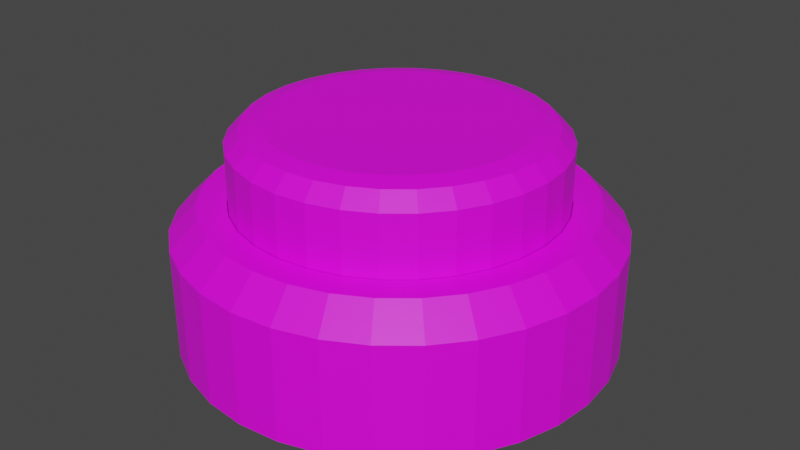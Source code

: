 # Source: Button.blend  (saved by Blender 3.0.42; exported with 4.5.12 LTS)
import bpy
from mathutils import Matrix  # noqa: F401  (used for matrix-valued properties, if any)

bpy.ops.wm.read_factory_settings(use_empty=True)
scene = bpy.context.scene
scene.name = 'Scene'

# ---- collections
col_collection = bpy.data.collections.new('Collection'); scene.collection.children.link(col_collection)

# ---- images (referenced by path relative to the original .blend; pixels are not part of the script)
import os
ASSET_DIR = os.environ.get("B2B_ASSET_DIR", "")  # directory of the original .blend (textures are referenced by path, not embedded)
HERE = os.path.dirname(os.path.abspath(__file__))  # packed textures are extracted next to this script under _unpacked/

def load_image(name, relpath, width, height, colorspace="sRGB"):
    """Load a texture the original file referenced (path relative to the .blend, or extracted next to this script)."""
    p = next((c for c in (os.path.join(HERE, relpath), os.path.join(ASSET_DIR, relpath)) if relpath and os.path.exists(c)), "")
    if p:
        img = bpy.data.images.load(p, check_existing=True)
        img.name = name
    else:  # same state as the original file: an image datablock whose file is absent (Cycles renders it pink)
        img = bpy.data.images.new(name, width, height)
        img.source = "FILE"
        img.filepath = "//" + (relpath or name)
    img.colorspace_settings.name = colorspace
    return img
img_resurrect_palette_png = load_image('resurrect-palette.png', 'resurrect-palette.png', 1024, 1024, 'sRGB')

# ---- materials (node trees are filled in below, after node groups)
mat_material_001 = bpy.data.materials.new('Material.001')
mat_material_001.use_transparent_shadow = False

# ---- material node trees
mat_material_001.use_nodes = True; mat_material_001.node_tree.nodes.clear()
_N = mat_material_001.node_tree.nodes; _L = mat_material_001.node_tree.links
n0 = _N.new('ShaderNodeBsdfPrincipled'); n0.name = 'Principled BSDF'; n0.location = (10, 300)
n0.distribution = 'GGX'
n0.subsurface_method = 'RANDOM_WALK_SKIN'
n0.inputs[3].default_value = 1.45
n0.inputs[27].default_value = (0.0, 0.0, 0.0, 1.0)
n0.inputs[28].default_value = 1.0
n1 = _N.new('ShaderNodeOutputMaterial'); n1.name = 'Material Output'; n1.location = (300, 300)
n2 = _N.new('ShaderNodeTexImage'); n2.name = 'Image Texture'; n2.location = (-326, 178)
n2.image = img_resurrect_palette_png
n2.interpolation = 'Closest'
_L.new(n0.outputs[0], n1.inputs[0])
_L.new(n2.outputs[0], n0.inputs[0])
n1.is_active_output = True

# ---- world
world_world = bpy.data.worlds.new('World'); scene.world = world_world
world_world.use_nodes = True; world_world.node_tree.nodes.clear()
_N = world_world.node_tree.nodes; _L = world_world.node_tree.links
n0 = _N.new('ShaderNodeOutputWorld'); n0.name = 'World Output'; n0.location = (300, 300)
n1 = _N.new('ShaderNodeBackground'); n1.name = 'Background'; n1.location = (10, 300)
n1.inputs[0].default_value = (0.05088, 0.05088, 0.05088, 1.0)
_L.new(n1.outputs[0], n0.inputs[0])
n0.is_active_output = True
world_world.color = (0.05088, 0.05088, 0.05088)
world_world.use_sun_shadow = False
world_world.sun_shadow_jitter_overblur = 0.0

# ---- meshes
me_base = bpy.data.meshes.new('Base')
me_base.from_pydata([(-1.711e-08, 0.421, -0.06052), (0.08214, 0.4129, -0.06052), (0.1611, 0.389, -0.06052), (0.2339, 0.3501, -0.06052), (0.2977, 0.2977, -0.06052), (0.3501, 0.2339, -0.06052), (0.389, 0.1611, -0.06052), (0.4129, 0.08214, -0.06052), (0.421, -2.696e-08, -0.06052), (0.4129, -0.08214, -0.06052), (0.389, -0.1611, -0.06052), (0.3501, -0.2339, -0.06052), (0.2977, -0.2977, -0.06052), (0.2339, -0.3501, -0.06052), (0.1611, -0.389, -0.06052), (0.08214, -0.4129, -0.06052), (-4.575e-08, -0.421, -0.06052), (-0.08214, -0.4129, -0.06052), (-0.1611, -0.389, -0.06052), (-0.2339, -0.3501, -0.06052), (-0.2977, -0.2977, -0.06052), (-0.3501, -0.2339, -0.06052), (-0.389, -0.1611, -0.06052), (-0.4129, -0.08214, -0.06052), (-0.421, -1.504e-09, -0.06052), (-0.4129, 0.08214, -0.06052), (-0.389, 0.1611, -0.06052), (-0.3501, 0.2339, -0.06052), (-0.2977, 0.2977, -0.06052), (-0.2339, 0.3501, -0.06052), (-0.1611, 0.389, -0.06052), (-0.08214, 0.4129, -0.06052), (-3.233e-08, 0.3725, 0.2615), (-6.767e-09, 0.5, 0.1996), (0.07266, 0.3653, 0.2615), (0.09755, 0.4904, 0.1996), (0.1425, 0.3441, 0.2615), (0.1913, 0.4619, 0.1996), (0.2069, 0.3097, 0.2615), (0.2778, 0.4157, 0.1996), (0.2634, 0.2634, 0.2615), (0.3536, 0.3536, 0.1996), (0.3097, 0.2069, 0.2615), (0.4157, 0.2778, 0.1996), (0.3441, 0.1425, 0.2615), (0.4619, 0.1913, 0.1996), (0.3653, 0.07266, 0.2615), (0.4904, 0.09755, 0.1996), (0.3725, -2.466e-08, 0.2615), (0.5, -2.932e-08, 0.1996), (0.3653, -0.07266, 0.2615), (0.4904, -0.09755, 0.1996), (0.3441, -0.1425, 0.2615), (0.4619, -0.1913, 0.1996), (0.3097, -0.2069, 0.2615), (0.4157, -0.2778, 0.1996), (0.2634, -0.2634, 0.2615), (0.3536, -0.3536, 0.1996), (0.2069, -0.3097, 0.2615), (0.2778, -0.4157, 0.1996), (0.1425, -0.3441, 0.2615), (0.1913, -0.4619, 0.1996), (0.07266, -0.3653, 0.2615), (0.09755, -0.4904, 0.1996), (-2.771e-08, -0.3725, 0.2615), (-5.048e-08, -0.5, 0.1996), (-0.07266, -0.3653, 0.2615), (-0.09755, -0.4904, 0.1996), (-0.1425, -0.3441, 0.2615), (-0.1913, -0.4619, 0.1996), (-0.2069, -0.3097, 0.2615), (-0.2778, -0.4157, 0.1996), (-0.2634, -0.2634, 0.2615), (-0.3536, -0.3536, 0.1996), (-0.3097, -0.2069, 0.2615), (-0.4157, -0.2778, 0.1996), (-0.3441, -0.1425, 0.2615), (-0.4619, -0.1913, 0.1996), (-0.3653, -0.07266, 0.2615), (-0.4904, -0.09755, 0.1996), (-0.3725, -2.13e-09, 0.2615), (-0.5, -1.504e-09, 0.1996), (-0.3653, 0.07266, 0.2615), (-0.4904, 0.09755, 0.1996), (-0.3441, 0.1425, 0.2615), (-0.4619, 0.1913, 0.1996), (-0.3097, 0.2069, 0.2615), (-0.4157, 0.2778, 0.1996), (-0.2634, 0.2634, 0.2615), (-0.3536, 0.3536, 0.1996), (-0.2069, 0.3097, 0.2615), (-0.2778, 0.4157, 0.1996), (-0.1425, 0.3441, 0.2615), (-0.1913, 0.4619, 0.1996), (-0.07266, 0.3653, 0.2615), (-0.09755, 0.4904, 0.1996), (-2.328e-08, 0.4378, 0.2615), (0.0854, 0.4294, 0.2615), (0.1675, 0.4044, 0.2615), (0.2432, 0.364, 0.2615), (0.3095, 0.3095, 0.2615), (0.364, 0.2432, 0.2615), (0.4044, 0.1675, 0.2615), (0.4294, 0.0854, 0.2615), (0.4378, -2.515e-08, 0.2615), (0.4294, -0.0854, 0.2615), (0.4044, -0.1675, 0.2615), (0.364, -0.2432, 0.2615), (0.3095, -0.3095, 0.2615), (0.2432, -0.364, 0.2615), (0.1675, -0.4044, 0.2615), (0.0854, -0.4294, 0.2615), (-4.238e-08, -0.4378, 0.2615), (-0.0854, -0.4294, 0.2615), (-0.1675, -0.4044, 0.2615), (-0.2432, -0.364, 0.2615), (-0.3095, -0.3095, 0.2615), (-0.364, -0.2432, 0.2615), (-0.4044, -0.1675, 0.2615), (-0.4294, -0.0854, 0.2615), (-0.4378, -1.397e-09, 0.2615), (-0.4294, 0.0854, 0.2615), (-0.4044, 0.1675, 0.2615), (-0.364, 0.2432, 0.2615), (-0.3095, 0.3095, 0.2615), (-0.2432, 0.364, 0.2615), (-0.1675, 0.4044, 0.2615), (-0.0854, 0.4294, 0.2615), (-2.328e-08, 0.4378, 0.2615), (0.0854, 0.4294, 0.2615), (0.1675, 0.4044, 0.2615), (0.2432, 0.364, 0.2615), (0.3095, 0.3095, 0.2615), (0.364, 0.2432, 0.2615), (0.4044, 0.1675, 0.2615), (0.4294, 0.0854, 0.2615), (0.4378, -2.515e-08, 0.2615), (0.4294, -0.0854, 0.2615), (0.4044, -0.1675, 0.2615), (0.364, -0.2432, 0.2615), (0.3095, -0.3095, 0.2615), (0.2432, -0.364, 0.2615), (0.1675, -0.4044, 0.2615), (0.0854, -0.4294, 0.2615), (-4.238e-08, -0.4378, 0.2615), (-0.0854, -0.4294, 0.2615), (-0.1675, -0.4044, 0.2615), (-0.2432, -0.364, 0.2615), (-0.3095, -0.3095, 0.2615), (-0.364, -0.2432, 0.2615), (-0.4044, -0.1675, 0.2615), (-0.4294, -0.0854, 0.2615), (-0.4378, -1.397e-09, 0.2615), (-0.4294, 0.0854, 0.2615), (-0.4044, 0.1675, 0.2615), (-0.364, 0.2432, 0.2615), (-0.3095, 0.3095, 0.2615), (-0.2432, 0.364, 0.2615), (-0.1675, 0.4044, 0.2615), (-0.0854, 0.4294, 0.2615), (-2.328e-08, 0.4378, 0.2615), (0.0854, 0.4294, 0.2615), (0.1675, 0.4044, 0.2615), (0.2432, 0.364, 0.2615), (0.3095, 0.3095, 0.2615), (0.364, 0.2432, 0.2615), (0.4044, 0.1675, 0.2615), (0.4294, 0.0854, 0.2615), (0.4378, -2.515e-08, 0.2615), (0.4294, -0.0854, 0.2615), (0.4044, -0.1675, 0.2615), (0.364, -0.2432, 0.2615), (0.3095, -0.3095, 0.2615), (0.2432, -0.364, 0.2615), (0.1675, -0.4044, 0.2615), (0.0854, -0.4294, 0.2615), (-4.238e-08, -0.4378, 0.2615), (-0.0854, -0.4294, 0.2615), (-0.1675, -0.4044, 0.2615), (-0.2432, -0.364, 0.2615), (-0.3095, -0.3095, 0.2615), (-0.364, -0.2432, 0.2615), (-0.4044, -0.1675, 0.2615), (-0.4294, -0.0854, 0.2615), (-0.4378, -1.397e-09, 0.2615), (-0.4294, 0.0854, 0.2615), (-0.4044, 0.1675, 0.2615), (-0.364, 0.2432, 0.2615), (-0.3095, 0.3095, 0.2615), (-0.2432, 0.364, 0.2615), (-0.1675, 0.4044, 0.2615), (-0.0854, 0.4294, 0.2615), (-2.328e-08, 0.4378, 0.2615), (0.0854, 0.4294, 0.2615), (0.1675, 0.4044, 0.2615), (0.2432, 0.364, 0.2615), (0.3095, 0.3095, 0.2615), (0.364, 0.2432, 0.2615), (0.4044, 0.1675, 0.2615), (0.4294, 0.0854, 0.2615), (0.4378, -2.515e-08, 0.2615), (0.4294, -0.0854, 0.2615), (0.4044, -0.1675, 0.2615), (0.364, -0.2432, 0.2615), (0.3095, -0.3095, 0.2615), (0.2432, -0.364, 0.2615), (0.1675, -0.4044, 0.2615), (0.0854, -0.4294, 0.2615), (-4.238e-08, -0.4378, 0.2615), (-0.0854, -0.4294, 0.2615), (-0.1675, -0.4044, 0.2615), (-0.2432, -0.364, 0.2615), (-0.3095, -0.3095, 0.2615), (-0.364, -0.2432, 0.2615), (-0.4044, -0.1675, 0.2615), (-0.4294, -0.0854, 0.2615), (-0.4378, -1.397e-09, 0.2615), (-0.4294, 0.0854, 0.2615), (-0.4044, 0.1675, 0.2615), (-0.364, 0.2432, 0.2615), (-0.3095, 0.3095, 0.2615), (-0.2432, 0.364, 0.2615), (-0.1675, 0.4044, 0.2615), (-0.0854, 0.4294, 0.2615), (-2.328e-08, 0.4378, 0.2615), (0.0854, 0.4294, 0.2615), (0.1675, 0.4044, 0.2615), (0.2432, 0.364, 0.2615), (0.3095, 0.3095, 0.2615), (0.364, 0.2432, 0.2615), (0.4044, 0.1675, 0.2615), (0.4294, 0.0854, 0.2615), (0.4378, -2.515e-08, 0.2615), (0.4294, -0.0854, 0.2615), (0.4044, -0.1675, 0.2615), (0.364, -0.2432, 0.2615), (0.3095, -0.3095, 0.2615), (0.2432, -0.364, 0.2615), (0.1675, -0.4044, 0.2615), (0.0854, -0.4294, 0.2615), (-4.238e-08, -0.4378, 0.2615), (-0.0854, -0.4294, 0.2615), (-0.1675, -0.4044, 0.2615), (-0.2432, -0.364, 0.2615), (-0.3095, -0.3095, 0.2615), (-0.364, -0.2432, 0.2615), (-0.4044, -0.1675, 0.2615), (-0.4294, -0.0854, 0.2615), (-0.4378, -1.397e-09, 0.2615), (-0.4294, 0.0854, 0.2615), (-0.4044, 0.1675, 0.2615), (-0.364, 0.2432, 0.2615), (-0.3095, 0.3095, 0.2615), (-0.2432, 0.364, 0.2615), (-0.1675, 0.4044, 0.2615), (-0.0854, 0.4294, 0.2615), (-4.985e-08, 0.3725, -0.06598), (0.07266, 0.3653, -0.06598), (0.1425, 0.3441, -0.06598), (0.2069, 0.3097, -0.06598), (0.2634, 0.2634, -0.06598), (0.3097, 0.2069, -0.06598), (0.3441, 0.1425, -0.06598), (0.3653, 0.07266, -0.06598), (0.3725, -2.466e-08, -0.06598), (0.3653, -0.07266, -0.06598), (0.3441, -0.1425, -0.06598), (0.3097, -0.2069, -0.06598), (0.2634, -0.2634, -0.06598), (0.2069, -0.3097, -0.06598), (0.1425, -0.3441, -0.06598), (0.07266, -0.3653, -0.06598), (-4.522e-08, -0.3725, -0.06598), (-0.07266, -0.3653, -0.06598), (-0.1425, -0.3441, -0.06598), (-0.2069, -0.3097, -0.06598), (-0.2634, -0.2634, -0.06598), (-0.3097, -0.2069, -0.06598), (-0.3441, -0.1425, -0.06598), (-0.3653, -0.07266, -0.06598), (-0.3725, -2.13e-09, -0.06598), (-0.3653, 0.07266, -0.06598), (-0.3441, 0.1425, -0.06598), (-0.3097, 0.2069, -0.06598), (-0.2634, 0.2634, -0.06598), (-0.2069, 0.3097, -0.06598), (-0.1425, 0.3441, -0.06598), (-0.07266, 0.3653, -0.06598), (-4.984e-08, 0.3725, -0.06343), (0.07266, 0.3653, -0.06343), (0.1425, 0.3441, -0.06343), (0.2069, 0.3097, -0.06343), (0.2634, 0.2634, -0.06343), (0.3097, 0.2069, -0.06343), (0.3441, 0.1425, -0.06343), (0.3653, 0.07266, -0.06343), (0.3725, -2.466e-08, -0.06343), (0.3653, -0.07266, -0.06343), (0.3441, -0.1425, -0.06343), (0.3097, -0.2069, -0.06343), (0.2634, -0.2634, -0.06343), (0.2069, -0.3097, -0.06343), (0.1425, -0.3441, -0.06343), (0.07266, -0.3653, -0.06343), (-4.522e-08, -0.3725, -0.06343), (-0.07266, -0.3653, -0.06343), (-0.1425, -0.3441, -0.06343), (-0.2069, -0.3097, -0.06343), (-0.2634, -0.2634, -0.06343), (-0.3097, -0.2069, -0.06343), (-0.3441, -0.1425, -0.06343), (-0.3653, -0.07266, -0.06343), (-0.3725, -2.13e-09, -0.06343), (-0.3653, 0.07266, -0.06343), (-0.3441, 0.1425, -0.06343), (-0.3097, 0.2069, -0.06343), (-0.2634, 0.2634, -0.06343), (-0.2069, 0.3097, -0.06343), (-0.1425, 0.3441, -0.06343), (-0.07266, 0.3653, -0.06343), (-6.767e-09, 0.5, -0.06052), (0.09755, 0.4904, -0.06052), (0.1913, 0.4619, -0.06052), (0.2778, 0.4157, -0.06052), (0.3536, 0.3536, -0.06052), (0.4157, 0.2778, -0.06052), (0.4619, 0.1913, -0.06052), (0.4904, 0.09755, -0.06052), (0.5, -2.932e-08, -0.06052), (0.4904, -0.09755, -0.06052), (0.4619, -0.1913, -0.06052), (0.4157, -0.2778, -0.06052), (0.3536, -0.3536, -0.06052), (0.2778, -0.4157, -0.06052), (0.1913, -0.4619, -0.06052), (0.09755, -0.4904, -0.06052), (-5.048e-08, -0.5, -0.06052), (-0.09755, -0.4904, -0.06052), (-0.1913, -0.4619, -0.06052), (-0.2778, -0.4157, -0.06052), (-0.3536, -0.3536, -0.06052), (-0.4157, -0.2778, -0.06052), (-0.4619, -0.1913, -0.06052), (-0.4904, -0.09755, -0.06052), (-0.5, -1.504e-09, -0.06052), (-0.4904, 0.09755, -0.06052), (-0.4619, 0.1913, -0.06052), (-0.4157, 0.2778, -0.06052), (-0.3536, 0.3536, -0.06052), (-0.2778, 0.4157, -0.06052), (-0.1913, 0.4619, -0.06052), (-0.09755, 0.4904, -0.06052), (0.4157, 0.2778, -0.06052), (0.4619, 0.1913, -0.06052), (0.3501, 0.2339, -0.06052), (0.389, 0.1611, -0.06052), (0.286, 0.2358, -0.06598), (0.286, 0.2358, -0.06343), (-0.3095, -0.3095, 0.2615), (-0.364, -0.2432, 0.2615), (0.3536, -0.3536, -0.06052), (0.2778, -0.4157, -0.06052), (0.2778, -0.4157, 0.1996), (0.3536, -0.3536, 0.1996), (-1.987e-08, 0.421, 0.2513), (0.08214, 0.4129, 0.2513), (0.1611, 0.389, 0.2513), (0.2339, 0.3501, 0.2513), (0.2977, 0.2977, 0.2513), (0.3501, 0.2339, 0.2513), (0.389, 0.1611, 0.2513), (0.4129, 0.08214, 0.2513), (0.421, -2.696e-08, 0.2513), (0.4129, -0.08214, 0.2513), (0.389, -0.1611, 0.2513), (0.3501, -0.2339, 0.2513), (0.2977, -0.2977, 0.2513), (0.2339, -0.3501, 0.2513), (0.1611, -0.389, 0.2513), (0.08214, -0.4129, 0.2513), (-4.85e-08, -0.421, 0.2513), (-0.08214, -0.4129, 0.2513), (-0.1611, -0.389, 0.2513), (-0.2339, -0.3501, 0.2513), (-0.2977, -0.2977, 0.2513), (-0.3501, -0.2339, 0.2513), (-0.389, -0.1611, 0.2513), (-0.4129, -0.08214, 0.2513), (-0.421, -1.504e-09, 0.2513), (-0.4129, 0.08214, 0.2513), (-0.389, 0.1611, 0.2513), (-0.3501, 0.2339, 0.2513), (-0.2977, 0.2977, 0.2513), (-0.2339, 0.3501, 0.2513), (-0.1611, 0.389, 0.2513), (-0.08214, 0.4129, 0.2513), (8.704e-08, 0.4847, -0.06243), (8.704e-08, 0.4847, 0.02937), (0.09455, 0.4753, -0.06243), (0.09455, 0.4753, 0.02937), (0.1855, 0.4478, -0.06243), (0.1855, 0.4478, 0.02937), (0.2693, 0.403, -0.06243), (0.2693, 0.403, 0.02937), (0.3427, 0.3427, -0.06243), (0.3427, 0.3427, 0.02937), (0.403, 0.2693, -0.06243), (0.403, 0.2693, 0.02937), (0.4478, 0.1855, -0.06243), (0.4478, 0.1855, 0.02937), (0.4753, 0.09455, -0.06243), (0.4753, 0.09455, 0.02937), (0.4847, -8.629e-08, -0.06243), (0.4847, -8.629e-08, 0.02937), (0.4753, -0.09455, -0.06243), (0.4753, -0.09455, 0.02937), (0.4478, -0.1855, -0.06243), (0.4478, -0.1855, 0.02937), (0.403, -0.2693, -0.06243), (0.403, -0.2693, 0.02937), (0.3427, -0.3427, -0.06243), (0.3427, -0.3427, 0.02937), (0.2693, -0.403, -0.06243), (0.2693, -0.403, 0.02937), (0.1855, -0.4478, -0.06243), (0.1855, -0.4478, 0.02937), (0.09455, -0.4753, -0.06243), (0.09455, -0.4753, 0.02937), (4.467e-08, -0.4847, -0.06243), (4.467e-08, -0.4847, 0.02937), (-0.09455, -0.4753, -0.06243), (-0.09455, -0.4753, 0.02937), (-0.1855, -0.4478, -0.06243), (-0.1855, -0.4478, 0.02937), (-0.2693, -0.403, -0.06243), (-0.2693, -0.403, 0.02937), (-0.3427, -0.3427, -0.06243), (-0.3427, -0.3427, 0.02937), (-0.403, -0.2693, -0.06243), (-0.403, -0.2693, 0.02937), (-0.4478, -0.1855, -0.06243), (-0.4478, -0.1855, 0.02937), (-0.4753, -0.09455, -0.06243), (-0.4753, -0.09455, 0.02937), (-0.4847, -5.933e-08, -0.06243), (-0.4847, -5.933e-08, 0.02937), (-0.4753, 0.09455, -0.06243), (-0.4753, 0.09455, 0.02937), (-0.4478, 0.1855, -0.06243), (-0.4478, 0.1855, 0.02937), (-0.403, 0.2693, -0.06243), (-0.403, 0.2693, 0.02937), (-0.3427, 0.3427, -0.06243), (-0.3427, 0.3427, 0.02937), (-0.2693, 0.403, -0.06243), (-0.2693, 0.403, 0.02937), (-0.1855, 0.4478, -0.06243), (-0.1855, 0.4478, 0.02937), (-0.09455, 0.4753, -0.06243), (-0.09455, 0.4753, 0.02937)], [], [(351, 95, 33, 320), (322, 37, 39, 323), (323, 39, 41, 324), (324, 41, 43, 352), (352, 43, 45, 353), (353, 45, 47, 327), (327, 47, 49, 328), (328, 49, 51, 329), (329, 51, 53, 330), (330, 53, 55, 331), (331, 55, 57, 332), (332, 57, 363, 360), (333, 59, 61, 334), (334, 61, 63, 335), (335, 63, 65, 336), (336, 65, 67, 337), (337, 67, 69, 338), (338, 69, 71, 339), (339, 71, 73, 340), (340, 73, 75, 341), (341, 75, 77, 342), (342, 77, 79, 343), (343, 79, 81, 344), (344, 81, 83, 345), (345, 83, 85, 346), (346, 85, 87, 347), (347, 87, 89, 348), (348, 89, 91, 349), (349, 91, 93, 350), (350, 93, 95, 351), (320, 33, 35, 321), (321, 35, 37, 322), (7, 8, 372, 371), (35, 33, 96, 97), (37, 35, 97, 98), (39, 37, 98, 99), (41, 39, 99, 100), (43, 41, 100, 101), (45, 43, 101, 102), (47, 45, 102, 103), (49, 47, 103, 104), (51, 49, 104, 105), (53, 51, 105, 106), (55, 53, 106, 107), (57, 55, 107, 108), (59, 57, 108, 109), (61, 59, 109, 110), (63, 61, 110, 111), (65, 63, 111, 112), (67, 65, 112, 113), (69, 67, 113, 114), (71, 69, 114, 115), (73, 71, 115, 116), (75, 73, 116, 117), (77, 75, 117, 118), (79, 77, 118, 119), (81, 79, 119, 120), (83, 81, 120, 121), (85, 83, 121, 122), (87, 85, 122, 123), (89, 87, 123, 124), (91, 89, 124, 125), (93, 91, 125, 126), (95, 93, 126, 127), (33, 95, 127, 96), (128, 129, 97, 96), (129, 130, 98, 97), (130, 131, 99, 98), (131, 132, 100, 99), (132, 133, 101, 100), (133, 134, 102, 101), (134, 135, 103, 102), (135, 136, 104, 103), (136, 137, 105, 104), (137, 138, 106, 105), (138, 139, 107, 106), (139, 140, 108, 107), (140, 141, 109, 108), (141, 142, 110, 109), (142, 143, 111, 110), (143, 144, 112, 111), (144, 145, 113, 112), (145, 146, 114, 113), (146, 147, 115, 114), (147, 148, 116, 115), (148, 149, 117, 116), (149, 150, 118, 117), (150, 151, 119, 118), (151, 152, 120, 119), (152, 153, 121, 120), (153, 154, 122, 121), (154, 155, 123, 122), (155, 156, 124, 123), (156, 157, 125, 124), (157, 158, 126, 125), (158, 159, 127, 126), (159, 128, 96, 127), (160, 161, 129, 128), (161, 162, 130, 129), (162, 163, 131, 130), (163, 164, 132, 131), (164, 165, 133, 132), (165, 166, 134, 133), (166, 167, 135, 134), (167, 168, 136, 135), (168, 169, 137, 136), (169, 170, 138, 137), (170, 171, 139, 138), (171, 172, 140, 139), (172, 173, 141, 140), (173, 174, 142, 141), (174, 175, 143, 142), (175, 176, 144, 143), (176, 177, 145, 144), (177, 178, 146, 145), (178, 179, 147, 146), (179, 180, 148, 147), (180, 181, 149, 148), (181, 182, 150, 149), (182, 183, 151, 150), (183, 184, 152, 151), (184, 185, 153, 152), (185, 186, 154, 153), (186, 187, 155, 154), (187, 188, 156, 155), (188, 189, 157, 156), (189, 190, 158, 157), (190, 191, 159, 158), (191, 160, 128, 159), (192, 193, 161, 160), (193, 194, 162, 161), (194, 195, 163, 162), (195, 196, 164, 163), (196, 197, 165, 164), (197, 198, 166, 165), (198, 199, 167, 166), (199, 200, 168, 167), (200, 201, 169, 168), (201, 202, 170, 169), (202, 203, 171, 170), (203, 204, 172, 171), (204, 205, 173, 172), (205, 206, 174, 173), (206, 207, 175, 174), (207, 208, 176, 175), (208, 209, 177, 176), (209, 210, 178, 177), (210, 211, 179, 178), (211, 212, 180, 179), (212, 213, 181, 180), (213, 214, 182, 181), (214, 215, 183, 182), (215, 216, 184, 183), (216, 217, 185, 184), (217, 218, 186, 185), (218, 219, 187, 186), (219, 220, 188, 187), (220, 221, 189, 188), (221, 222, 190, 189), (222, 223, 191, 190), (223, 192, 160, 191), (224, 225, 193, 192), (225, 226, 194, 193), (226, 227, 195, 194), (227, 228, 196, 195), (228, 229, 197, 196), (229, 230, 198, 197), (230, 231, 199, 198), (231, 232, 200, 199), (232, 233, 201, 200), (233, 234, 202, 201), (234, 235, 203, 202), (235, 236, 204, 203), (236, 237, 205, 204), (237, 238, 206, 205), (238, 239, 207, 206), (239, 240, 208, 207), (240, 241, 209, 208), (241, 242, 210, 209), (242, 243, 211, 210), (243, 244, 212, 211), (244, 245, 213, 212), (245, 246, 214, 213), (246, 247, 215, 214), (247, 248, 216, 215), (248, 249, 217, 216), (249, 250, 218, 217), (250, 251, 219, 218), (251, 252, 220, 219), (252, 253, 221, 220), (253, 254, 222, 221), (254, 255, 223, 222), (255, 224, 192, 223), (32, 34, 225, 224), (34, 36, 226, 225), (36, 38, 227, 226), (38, 40, 228, 227), (40, 42, 229, 228), (42, 44, 230, 229), (44, 46, 231, 230), (46, 48, 232, 231), (48, 50, 233, 232), (50, 52, 234, 233), (52, 54, 235, 234), (54, 56, 236, 235), (56, 58, 237, 236), (58, 60, 238, 237), (60, 62, 239, 238), (62, 64, 240, 239), (64, 66, 241, 240), (66, 68, 242, 241), (68, 70, 243, 242), (70, 72, 244, 243), (72, 74, 245, 244), (74, 76, 246, 245), (76, 78, 247, 246), (78, 80, 248, 247), (80, 82, 249, 248), (82, 84, 250, 249), (84, 86, 251, 250), (86, 88, 252, 251), (88, 90, 253, 252), (90, 92, 254, 253), (92, 94, 255, 254), (94, 32, 224, 255), (260, 259, 291, 292), (287, 286, 318, 319), (274, 273, 305, 306), (356, 260, 292, 357), (256, 287, 319, 288), (275, 274, 306, 307), (262, 261, 293, 294), (276, 275, 307, 308), (263, 262, 294, 295), (277, 276, 308, 309), (264, 263, 295, 296), (278, 277, 309, 310), (265, 264, 296, 297), (279, 278, 310, 311), (266, 265, 297, 298), (280, 279, 311, 312), (267, 266, 298, 299), (281, 280, 312, 313), (268, 267, 299, 300), (282, 281, 313, 314), (269, 268, 300, 301), (283, 282, 314, 315), (270, 269, 301, 302), (257, 256, 288, 289), (284, 283, 315, 316), (271, 270, 302, 303), (258, 257, 289, 290), (285, 284, 316, 317), (272, 271, 303, 304), (259, 258, 290, 291), (286, 285, 317, 318), (273, 272, 304, 305), (1, 0, 320, 321), (2, 1, 321, 322), (3, 2, 322, 323), (4, 3, 323, 324), (354, 4, 324, 352), (6, 5, 325, 326), (7, 355, 353, 327), (8, 7, 327, 328), (9, 8, 328, 329), (10, 9, 329, 330), (11, 10, 330, 331), (12, 11, 331, 332), (13, 12, 332, 333), (14, 13, 333, 334), (15, 14, 334, 335), (16, 15, 335, 336), (17, 16, 336, 337), (18, 17, 337, 338), (19, 18, 338, 339), (20, 19, 339, 340), (21, 20, 340, 341), (22, 21, 341, 342), (23, 22, 342, 343), (24, 23, 343, 344), (25, 24, 344, 345), (26, 25, 345, 346), (27, 26, 346, 347), (28, 27, 347, 348), (29, 28, 348, 349), (30, 29, 349, 350), (31, 30, 350, 351), (0, 31, 351, 320), (326, 325, 352, 353), (5, 6, 355, 354), (325, 5, 354, 352), (6, 326, 353, 355), (261, 356, 357, 293), (244, 245, 359, 358), (360, 363, 362, 361), (333, 332, 360, 361), (59, 333, 361, 362), (57, 59, 362, 363), (21, 22, 386, 385), (8, 9, 373, 372), (22, 23, 387, 386), (9, 10, 374, 373), (23, 24, 388, 387), (10, 11, 375, 374), (24, 25, 389, 388), (11, 12, 376, 375), (25, 26, 390, 389), (12, 13, 377, 376), (26, 27, 391, 390), (13, 14, 378, 377), (0, 1, 365, 364), (27, 28, 392, 391), (14, 15, 379, 378), (1, 2, 366, 365), (28, 29, 393, 392), (15, 16, 380, 379), (2, 3, 367, 366), (29, 30, 394, 393), (16, 17, 381, 380), (3, 4, 368, 367), (30, 31, 395, 394), (17, 18, 382, 381), (4, 354, 369, 368), (31, 0, 364, 395), (18, 19, 383, 382), (354, 355, 370, 369), (19, 20, 384, 383), (355, 7, 371, 370), (20, 21, 385, 384), (396, 397, 399, 398), (398, 399, 401, 400), (400, 401, 403, 402), (402, 403, 405, 404), (404, 405, 407, 406), (406, 407, 409, 408), (408, 409, 411, 410), (410, 411, 413, 412), (412, 413, 415, 414), (414, 415, 417, 416), (416, 417, 419, 418), (418, 419, 421, 420), (420, 421, 423, 422), (422, 423, 425, 424), (424, 425, 427, 426), (426, 427, 429, 428), (428, 429, 431, 430), (430, 431, 433, 432), (432, 433, 435, 434), (434, 435, 437, 436), (436, 437, 439, 438), (438, 439, 441, 440), (440, 441, 443, 442), (442, 443, 445, 444), (444, 445, 447, 446), (446, 447, 449, 448), (448, 449, 451, 450), (450, 451, 453, 452), (452, 453, 455, 454), (454, 455, 457, 456), (399, 397, 459, 457, 455, 453, 451, 449, 447, 445, 443, 441, 439, 437, 435, 433, 431, 429, 427, 425, 423, 421, 419, 417, 415, 413, 411, 409, 407, 405, 403, 401), (456, 457, 459, 458), (458, 459, 397, 396), (396, 398, 400, 402, 404, 406, 408, 410, 412, 414, 416, 418, 420, 422, 424, 426, 428, 430, 432, 434, 436, 438, 440, 442, 444, 446, 448, 450, 452, 454, 456, 458)])
_uv = me_base.uv_layers.new(name='UVMap')
_uv.uv.foreach_set('vector', [0.02734, 0.9366, 0.02734, 0.9366, 0.02734, 0.9366, 0.02734, 0.9366, 0.02734, 0.9366, 0.02734, 0.9366, 0.02734, 0.9366, 0.02734, 0.9366, 0.02734, 0.9366, 0.02734, 0.9366, 0.02734, 0.9366, 0.02734, 0.9366, 0.02734, 0.9366, 0.02734, 0.9366, 0.02734, 0.9366, 0.02734, 0.9366, 0.02734, 0.9366, 0.02734, 0.9366, 0.02734, 0.9366, 0.02734, 0.9366, 0.02734, 0.9366, 0.02734, 0.9366, 0.02734, 0.9366, 0.02734, 0.9366, 0.02734, 0.9366, 0.02734, 0.9366, 0.02734, 0.9366, 0.02734, 0.9366, 0.02734, 0.9366, 0.02734, 0.9366, 0.02734, 0.9366, 0.02734, 0.9366, 0.02734, 0.9366, 0.02734, 0.9366, 0.02734, 0.9366, 0.02734, 0.9366, 0.02734, 0.9366, 0.02734, 0.9366, 0.02734, 0.9366, 0.02734, 0.9366, 0.02734, 0.9366, 0.02734, 0.9366, 0.02734, 0.9366, 0.02734, 0.9366, 0.02734, 0.9366, 0.02734, 0.9366, 0.02734, 0.9366, 0.02734, 0.9366, 0.02734, 0.9366, 0.02734, 0.9366, 0.02734, 0.9366, 0.02734, 0.9366, 0.02734, 0.9366, 0.02734, 0.9366, 0.02734, 0.9366, 0.02734, 0.9366, 0.02734, 0.9366, 0.02734, 0.9366, 0.02734, 0.9366, 0.02734, 0.9366, 0.02734, 0.9366, 0.02734, 0.9366, 0.02734, 0.9366, 0.02734, 0.9366, 0.02734, 0.9366, 0.02734, 0.9366, 0.02734, 0.9366, 0.02734, 0.9366, 0.02734, 0.9366, 0.02734, 0.9366, 0.02734, 0.9366, 0.02734, 0.9366, 0.02734, 0.9366, 0.02734, 0.9366, 0.02734, 0.9366, 0.02734, 0.9366, 0.02734, 0.9366, 0.02734, 0.9366, 0.02734, 0.9366, 0.02734, 0.9366, 0.02734, 0.9366, 0.02734, 0.9366, 0.02734, 0.9366, 0.02734, 0.9366, 0.02734, 0.9366, 0.02734, 0.9366, 0.02734, 0.9366, 0.02734, 0.9366, 0.02734, 0.9366, 0.02734, 0.9366, 0.02734, 0.9366, 0.02734, 0.9366, 0.02734, 0.9366, 0.02734, 0.9366, 0.02734, 0.9366, 0.02734, 0.9366, 0.02734, 0.9366, 0.02734, 0.9366, 0.02734, 0.9366, 0.02734, 0.9366, 0.02734, 0.9366, 0.02734, 0.9366, 0.02734, 0.9366, 0.02734, 0.9366, 0.02734, 0.9366, 0.02734, 0.9366, 0.02734, 0.9366, 0.02734, 0.9366, 0.02734, 0.9366, 0.02734, 0.9366, 0.02734, 0.9366, 0.02734, 0.9366, 0.02734, 0.9366, 0.02734, 0.9366, 0.02734, 0.9366, 0.02734, 0.9366, 0.02734, 0.9366, 0.02734, 0.9366, 0.02734, 0.9366, 0.02734, 0.9366, 0.02734, 0.9366, 0.02734, 0.9366, 0.02734, 0.9366, 0.02734, 0.9366, 0.02734, 0.9366, 0.02734, 0.9366, 0.02734, 0.9366, 0.02734, 0.9366, 0.02734, 0.9366, 0.02734, 0.9366, 0.02734, 0.9366, 0.02734, 0.9366, 0.02734, 0.9366, 0.02734, 0.9366, 0.02734, 0.9366, 0.02734, 0.9366, 0.02734, 0.9366, 0.02734, 0.9366, 0.02734, 0.9366, 0.02734, 0.9366, 0.02734, 0.9366, 0.02734, 0.9366, 0.02734, 0.9366, 0.02734, 0.9366, 0.02734, 0.9366, 0.02734, 0.9366, 0.02734, 0.9366, 0.02734, 0.9366, 0.02734, 0.9366, 0.02734, 0.9366, 0.02734, 0.9366, 0.02734, 0.9366, 0.02734, 0.9366, 0.02734, 0.9366, 0.02734, 0.9366, 0.02734, 0.9366, 0.02734, 0.9366, 0.02734, 0.9366, 0.02734, 0.9366, 0.02734, 0.9366, 0.02734, 0.9366, 0.02734, 0.9366, 0.02734, 0.9366, 0.02734, 0.9366, 0.02734, 0.9366, 0.02734, 0.9366, 0.02734, 0.9366, 0.02734, 0.9366, 0.02734, 0.9366, 0.02734, 0.9366, 0.02734, 0.9366, 0.02734, 0.9366, 0.02734, 0.9366, 0.02734, 0.9366, 0.02734, 0.9366, 0.02734, 0.9366, 0.02734, 0.9366, 0.02734, 0.9366, 0.02734, 0.9366, 0.02734, 0.9366, 0.02734, 0.9366, 0.02734, 0.9366, 0.02734, 0.9366, 0.02734, 0.9366, 0.02734, 0.9366, 0.02734, 0.9366, 0.02734, 0.9366, 0.02734, 0.9366, 0.02734, 0.9366, 0.02734, 0.9366, 0.02734, 0.9366, 0.02734, 0.9366, 0.02734, 0.9366, 0.02734, 0.9366, 0.02734, 0.9366, 0.02734, 0.9366, 0.02734, 0.9366, 0.02734, 0.9366, 0.02734, 0.9366, 0.02734, 0.9366, 0.02734, 0.9366, 0.02734, 0.9366, 0.02734, 0.9366, 0.02734, 0.9366, 0.02734, 0.9366, 0.02734, 0.9366, 0.02734, 0.9366, 0.02734, 0.9366, 0.02734, 0.9366, 0.02734, 0.9366, 0.02734, 0.9366, 0.02734, 0.9366, 0.02734, 0.9366, 0.02734, 0.9366, 0.02734, 0.9366, 0.02734, 0.9366, 0.02734, 0.9366, 0.02734, 0.9366, 0.02734, 0.9366, 0.02734, 0.9366, 0.02734, 0.9366, 0.02734, 0.9366, 0.02734, 0.9366, 0.02734, 0.9366, 0.02734, 0.9366, 0.02734, 0.9366, 0.02734, 0.9366, 0.02734, 0.9366, 0.02734, 0.9366, 0.02734, 0.9366, 0.02734, 0.9366, 0.02734, 0.9366, 0.02734, 0.9366, 0.02734, 0.9366, 0.02734, 0.9366, 0.02734, 0.9366, 0.02734, 0.9366, 0.02734, 0.9366, 0.02734, 0.9366, 0.02734, 0.9366, 0.02734, 0.9366, 0.02734, 0.9366, 0.02734, 0.9366, 0.02734, 0.9366, 0.02734, 0.9366, 0.02734, 0.9366, 0.02734, 0.9366, 0.02734, 0.9366, 0.02734, 0.9366, 0.02734, 0.9366, 0.02734, 0.9366, 0.02734, 0.9366, 0.02734, 0.9366, 0.02734, 0.9366, 0.02734, 0.9366, 0.02734, 0.9366, 0.02734, 0.9366, 0.02734, 0.9366, 0.02734, 0.9366, 0.02734, 0.9366, 0.02734, 0.9366, 0.02734, 0.9366, 0.02734, 0.9366, 0.02734, 0.9366, 0.02734, 0.9366, 0.02734, 0.9366, 0.02734, 0.9366, 0.02734, 0.9366, 0.02734, 0.9366, 0.02734, 0.9366, 0.02734, 0.9366, 0.02734, 0.9366, 0.02734, 0.9366, 0.02734, 0.9366, 0.02734, 0.9366, 0.02734, 0.9366, 0.02734, 0.9366, 0.02734, 0.9366, 0.02734, 0.9366, 0.02734, 0.9366, 0.02734, 0.9366, 0.02734, 0.9366, 0.02734, 0.9366, 0.02734, 0.9366, 0.02734, 0.9366, 0.02734, 0.9366, 0.02734, 0.9366, 0.02734, 0.9366, 0.02734, 0.9366, 0.02734, 0.9366, 0.02734, 0.9366, 0.02734, 0.9366, 0.02734, 0.9366, 0.02734, 0.9366, 0.02734, 0.9366, 0.02734, 0.9366, 0.02734, 0.9366, 0.02734, 0.9366, 0.02734, 0.9366, 0.02734, 0.9366, 0.02734, 0.9366, 0.02734, 0.9366, 0.02734, 0.9366, 0.02734, 0.9366, 0.02734, 0.9366, 0.02734, 0.9366, 0.02734, 0.9366, 0.02734, 0.9366, 0.02734, 0.9366, 0.02734, 0.9366, 0.02734, 0.9366, 0.02734, 0.9366, 0.02734, 0.9366, 0.02734, 0.9366, 0.02734, 0.9366, 0.02734, 0.9366, 0.02734, 0.9366, 0.02734, 0.9366, 0.02734, 0.9366, 0.02734, 0.9366, 0.02734, 0.9366, 0.02734, 0.9366, 0.02734, 0.9366, 0.02734, 0.9366, 0.02734, 0.9366, 0.02734, 0.9366, 0.02734, 0.9366, 0.02734, 0.9366, 0.02734, 0.9366, 0.02734, 0.9366, 0.02734, 0.9366, 0.02734, 0.9366, 0.02734, 0.9366, 0.02734, 0.9366, 0.02734, 0.9366, 0.02734, 0.9366, 0.02734, 0.9366, 0.02734, 0.9366, 0.02734, 0.9366, 0.02734, 0.9366, 0.02734, 0.9366, 0.02734, 0.9366, 0.02734, 0.9366, 0.02734, 0.9366, 0.02734, 0.9366, 0.02734, 0.9366, 0.02734, 0.9366, 0.02734, 0.9366, 0.02734, 0.9366, 0.02734, 0.9366, 0.02734, 0.9366, 0.02734, 0.9366, 0.02734, 0.9366, 0.02734, 0.9366, 0.02734, 0.9366, 0.02734, 0.9366, 0.02734, 0.9366, 0.02734, 0.9366, 0.02734, 0.9366, 0.02734, 0.9366, 0.02734, 0.9366, 0.02734, 0.9366, 0.02734, 0.9366, 0.02734, 0.9366, 0.02734, 0.9366, 0.02734, 0.9366, 0.02734, 0.9366, 0.02734, 0.9366, 0.02734, 0.9366, 0.02734, 0.9366, 0.02734, 0.9366, 0.02734, 0.9366, 0.02734, 0.9366, 0.02734, 0.9366, 0.02734, 0.9366, 0.02734, 0.9366, 0.02734, 0.9366, 0.02734, 0.9366, 0.02734, 0.9366, 0.02734, 0.9366, 0.02734, 0.9366, 0.02734, 0.9366, 0.02734, 0.9366, 0.02734, 0.9366, 0.02734, 0.9366, 0.02734, 0.9366, 0.02734, 0.9366, 0.02734, 0.9366, 0.02734, 0.9366, 0.02734, 0.9366, 0.02734, 0.9366, 0.02734, 0.9366, 0.02734, 0.9366, 0.02734, 0.9366, 0.02734, 0.9366, 0.02734, 0.9366, 0.02734, 0.9366, 0.02734, 0.9366, 0.02734, 0.9366, 0.02734, 0.9366, 0.02734, 0.9366, 0.02734, 0.9366, 0.02734, 0.9366, 0.02734, 0.9366, 0.02734, 0.9366, 0.02734, 0.9366, 0.02734, 0.9366, 0.02734, 0.9366, 0.02734, 0.9366, 0.02734, 0.9366, 0.02734, 0.9366, 0.02734, 0.9366, 0.02734, 0.9366, 0.02734, 0.9366, 0.02734, 0.9366, 0.02734, 0.9366, 0.02734, 0.9366, 0.02734, 0.9366, 0.02734, 0.9366, 0.02734, 0.9366, 0.02734, 0.9366, 0.02734, 0.9366, 0.02734, 0.9366, 0.02734, 0.9366, 0.02734, 0.9366, 0.02734, 0.9366, 0.02734, 0.9366, 0.02734, 0.9366, 0.02734, 0.9366, 0.02734, 0.9366, 0.02734, 0.9366, 0.02734, 0.9366, 0.02734, 0.9366, 0.02734, 0.9366, 0.02734, 0.9366, 0.02734, 0.9366, 0.02734, 0.9366, 0.02734, 0.9366, 0.02734, 0.9366, 0.02734, 0.9366, 0.02734, 0.9366, 0.02734, 0.9366, 0.02734, 0.9366, 0.02734, 0.9366, 0.02734, 0.9366, 0.02734, 0.9366, 0.02734, 0.9366, 0.02734, 0.9366, 0.02734, 0.9366, 0.02734, 0.9366, 0.02734, 0.9366, 0.02734, 0.9366, 0.02734, 0.9366, 0.02734, 0.9366, 0.02734, 0.9366, 0.02734, 0.9366, 0.02734, 0.9366, 0.02734, 0.9366, 0.02734, 0.9366, 0.02734, 0.9366, 0.02734, 0.9366, 0.02734, 0.9366, 0.02734, 0.9366, 0.02734, 0.9366, 0.02734, 0.9366, 0.02734, 0.9366, 0.02734, 0.9366, 0.02734, 0.9366, 0.02734, 0.9366, 0.02734, 0.9366, 0.02734, 0.9366, 0.02734, 0.9366, 0.02734, 0.9366, 0.02734, 0.9366, 0.02734, 0.9366, 0.02734, 0.9366, 0.02734, 0.9366, 0.02734, 0.9366, 0.02734, 0.9366, 0.02734, 0.9366, 0.02734, 0.9366, 0.02734, 0.9366, 0.02734, 0.9366, 0.02734, 0.9366, 0.02734, 0.9366, 0.02734, 0.9366, 0.02734, 0.9366, 0.02734, 0.9366, 0.02734, 0.9366, 0.02734, 0.9366, 0.02734, 0.9366, 0.02734, 0.9366, 0.02734, 0.9366, 0.02734, 0.9366, 0.02734, 0.9366, 0.02734, 0.9366, 0.02734, 0.9366, 0.02734, 0.9366, 0.02734, 0.9366, 0.02734, 0.9366, 0.02734, 0.9366, 0.02734, 0.9366, 0.02734, 0.9366, 0.02734, 0.9366, 0.02734, 0.9366, 0.02734, 0.9366, 0.02734, 0.9366, 0.02734, 0.9366, 0.02734, 0.9366, 0.02734, 0.9366, 0.02734, 0.9366, 0.02734, 0.9366, 0.02734, 0.9366, 0.02734, 0.9366, 0.02734, 0.9366, 0.02734, 0.9366, 0.02734, 0.9366, 0.02734, 0.9366, 0.02734, 0.9366, 0.02734, 0.9366, 0.02734, 0.9366, 0.02734, 0.9366, 0.02734, 0.9366, 0.02734, 0.9366, 0.02734, 0.9366, 0.02734, 0.9366, 0.02734, 0.9366, 0.02734, 0.9366, 0.02734, 0.9366, 0.02734, 0.9366, 0.02734, 0.9366, 0.02734, 0.9366, 0.02734, 0.9366, 0.02734, 0.9366, 0.02734, 0.9366, 0.02734, 0.9366, 0.02734, 0.9366, 0.02734, 0.9366, 0.02734, 0.9366, 0.02734, 0.9366, 0.02734, 0.9366, 0.02734, 0.9366, 0.02734, 0.9366, 0.02734, 0.9366, 0.02734, 0.9366, 0.02734, 0.9366, 0.02734, 0.9366, 0.02734, 0.9366, 0.02734, 0.9366, 0.02734, 0.9366, 0.02734, 0.9366, 0.02734, 0.9366, 0.02734, 0.9366, 0.02734, 0.9366, 0.02734, 0.9366, 0.02734, 0.9366, 0.02734, 0.9366, 0.02734, 0.9366, 0.02734, 0.9366, 0.02734, 0.9366, 0.02734, 0.9366, 0.02734, 0.9366, 0.02734, 0.9366, 0.02734, 0.9366, 0.02734, 0.9366, 0.02734, 0.9366, 0.02734, 0.9366, 0.02734, 0.9366, 0.02734, 0.9366, 0.02734, 0.9366, 0.02734, 0.9366, 0.02734, 0.9366, 0.02734, 0.9366, 0.02734, 0.9366, 0.02734, 0.9366, 0.02734, 0.9366, 0.02734, 0.9366, 0.02734, 0.9366, 0.02734, 0.9366, 0.02734, 0.9366, 0.02734, 0.9366, 0.02734, 0.9366, 0.02734, 0.9366, 0.02734, 0.9366, 0.02734, 0.9366, 0.02734, 0.9366, 0.02734, 0.9366, 0.02734, 0.9366, 0.02734, 0.9366, 0.02734, 0.9366, 0.02734, 0.9366, 0.02734, 0.9366, 0.02734, 0.9366, 0.02734, 0.9366, 0.02734, 0.9366, 0.02734, 0.9366, 0.02734, 0.9366, 0.02734, 0.9366, 0.02734, 0.9366, 0.02734, 0.9366, 0.02734, 0.9366, 0.02734, 0.9366, 0.02734, 0.9366, 0.02734, 0.9366, 0.02734, 0.9366, 0.02734, 0.9366, 0.02734, 0.9366, 0.02734, 0.9366, 0.02734, 0.9366, 0.02734, 0.9366, 0.02734, 0.9366, 0.02734, 0.9366, 0.02734, 0.9366, 0.02734, 0.9366, 0.02734, 0.9366, 0.02734, 0.9366, 0.02734, 0.9366, 0.02734, 0.9366, 0.02734, 0.9366, 0.02734, 0.9366, 0.02734, 0.9366, 0.02734, 0.9366, 0.02734, 0.9366, 0.02734, 0.9366, 0.02734, 0.9366, 0.02734, 0.9366, 0.02734, 0.9366, 0.02734, 0.9366, 0.02734, 0.9366, 0.02734, 0.9366, 0.02734, 0.9366, 0.02734, 0.9366, 0.02734, 0.9366, 0.02734, 0.9366, 0.02734, 0.9366, 0.02734, 0.9366, 0.02734, 0.9366, 0.02734, 0.9366, 0.02734, 0.9366, 0.02734, 0.9366, 0.02734, 0.9366, 0.02734, 0.9366, 0.02734, 0.9366, 0.02734, 0.9366, 0.02734, 0.9366, 0.02734, 0.9366, 0.02734, 0.9366, 0.02734, 0.9366, 0.02734, 0.9366, 0.02734, 0.9366, 0.02734, 0.9366, 0.02734, 0.9366, 0.02734, 0.9366, 0.02734, 0.9366, 0.02734, 0.9366, 0.02734, 0.9366, 0.02734, 0.9366, 0.02734, 0.9366, 0.02734, 0.9366, 0.02734, 0.9366, 0.02734, 0.9366, 0.02734, 0.9366, 0.02734, 0.9366, 0.02734, 0.9366, 0.02734, 0.9366, 0.02734, 0.9366, 0.02734, 0.9366, 0.02734, 0.9366, 0.02734, 0.9366, 0.02734, 0.9366, 0.02734, 0.9366, 0.02734, 0.9366, 0.02734, 0.9366, 0.02734, 0.9366, 0.02734, 0.9366, 0.02734, 0.9366, 0.02734, 0.9366, 0.02734, 0.9366, 0.02734, 0.9366, 0.02734, 0.9366, 0.02734, 0.9366, 0.02734, 0.9366, 0.02734, 0.9366, 0.02734, 0.9366, 0.02734, 0.9366, 0.02734, 0.9366, 0.02734, 0.9366, 0.02734, 0.9366, 0.02734, 0.9366, 0.02734, 0.9366, 0.02734, 0.9366, 0.02734, 0.9366, 0.02734, 0.9366, 0.02734, 0.9366, 0.02734, 0.9366, 0.02734, 0.9366, 0.02734, 0.9366, 0.02734, 0.9366, 0.02734, 0.9366, 0.02734, 0.9366, 0.02734, 0.9366, 0.02734, 0.9366, 0.02734, 0.9366, 0.02734, 0.9366, 0.02734, 0.9366, 0.02734, 0.9366, 0.02734, 0.9366, 0.02734, 0.9366, 0.02734, 0.9366, 0.02734, 0.9366, 0.02734, 0.9366, 0.02734, 0.9366, 0.02734, 0.9366, 0.02734, 0.9366, 0.02734, 0.9366, 0.02734, 0.9366, 0.02734, 0.9366, 0.02734, 0.9366, 0.02734, 0.9366, 0.02734, 0.9366, 0.02734, 0.9366, 0.02734, 0.9366, 0.02734, 0.9366, 0.02734, 0.9366, 0.02734, 0.9366, 0.02734, 0.9366, 0.02734, 0.9366, 0.02734, 0.9366, 0.02734, 0.9366, 0.02734, 0.9366, 0.02734, 0.9366, 0.02734, 0.9366, 0.02734, 0.9366, 0.02734, 0.9366, 0.02734, 0.9366, 0.02734, 0.9366, 0.02734, 0.9366, 0.02734, 0.9366, 0.02734, 0.9366, 0.02734, 0.9366, 0.02734, 0.9366, 0.02734, 0.9366, 0.02734, 0.9366, 0.02734, 0.9366, 0.02734, 0.9366, 0.02734, 0.9366, 0.02734, 0.9366, 0.02734, 0.9366, 0.02734, 0.9366, 0.02734, 0.9366, 0.02734, 0.9366, 0.02734, 0.9366, 0.02734, 0.9366, 0.02734, 0.9366, 0.02734, 0.9366, 0.02734, 0.9366, 0.02734, 0.9366, 0.02734, 0.9366, 0.02734, 0.9366, 0.02734, 0.9366, 0.02734, 0.9366, 0.02734, 0.9366, 0.02734, 0.9366, 0.02734, 0.9366, 0.02734, 0.9366, 0.02734, 0.9366, 0.02734, 0.9366, 0.02734, 0.9366, 0.02734, 0.9366, 0.02734, 0.9366, 0.02734, 0.9366, 0.02734, 0.9366, 0.02734, 0.9366, 0.02734, 0.9366, 0.02734, 0.9366, 0.02734, 0.9366, 0.02734, 0.9366, 0.02734, 0.9366, 0.02734, 0.9366, 0.02734, 0.9366, 0.02734, 0.9366, 0.02734, 0.9366, 0.02734, 0.9366, 0.02734, 0.9366, 0.02734, 0.9366, 0.02734, 0.9366, 0.02734, 0.9366, 0.02734, 0.9366, 0.02734, 0.9366, 0.02734, 0.9366, 0.02734, 0.9366, 0.02734, 0.9366, 0.02734, 0.9366, 0.02734, 0.9366, 0.02734, 0.9366, 0.02734, 0.9366, 0.02734, 0.9366, 0.02734, 0.9366, 0.02734, 0.9366, 0.02734, 0.9366, 0.02734, 0.9366, 0.02734, 0.9366, 0.02734, 0.9366, 0.02734, 0.9366, 0.02734, 0.9366, 0.02734, 0.9366, 0.02734, 0.9366, 0.02734, 0.9366, 0.02734, 0.9366, 0.02734, 0.9366, 0.02734, 0.9366, 0.02734, 0.9366, 0.02734, 0.9366, 0.02734, 0.9366, 0.02734, 0.9366, 0.02734, 0.9366, 0.02734, 0.9366, 0.02734, 0.9366, 0.02734, 0.9366, 0.02734, 0.9366, 0.02734, 0.9366, 0.02734, 0.9366, 0.02734, 0.9366, 0.02734, 0.9366, 0.02734, 0.9366, 0.02734, 0.9366, 0.02734, 0.9366, 0.02734, 0.9366, 0.02734, 0.9366, 0.02734, 0.9366, 0.02734, 0.9366, 0.02734, 0.9366, 0.02734, 0.9366, 0.02734, 0.9366, 0.02734, 0.9366, 0.02734, 0.9366, 0.02734, 0.9366, 0.02734, 0.9366, 0.02734, 0.9366, 0.02734, 0.9366, 0.02734, 0.9366, 0.02734, 0.9366, 0.02734, 0.9366, 0.02734, 0.9366, 0.02734, 0.9366, 0.02734, 0.9366, 0.02734, 0.9366, 0.02734, 0.9366, 0.02734, 0.9366, 0.02734, 0.9366, 0.02734, 0.9366, 0.02734, 0.9366, 0.02734, 0.9366, 0.02734, 0.9366, 0.02734, 0.9366, 0.02734, 0.9366, 0.02734, 0.9366, 0.02734, 0.9366, 0.02734, 0.9366, 0.02734, 0.9366, 0.02734, 0.9366, 0.02734, 0.9366, 0.02734, 0.9366, 0.02734, 0.9366, 0.02734, 0.9366, 0.02734, 0.9366, 0.02734, 0.9366, 0.02734, 0.9366, 0.02734, 0.9366, 0.02734, 0.9366, 0.02734, 0.9366, 0.02734, 0.9366, 0.02734, 0.9366, 0.02734, 0.9366, 0.02734, 0.9366, 0.02734, 0.9366, 0.02734, 0.9366, 0.02734, 0.9366, 0.02734, 0.9366, 0.02734, 0.9366, 0.02734, 0.9366, 0.02734, 0.9366, 0.02734, 0.9366, 0.02734, 0.9366, 0.02734, 0.9366, 0.02734, 0.9366, 0.02734, 0.9366, 0.02734, 0.9366, 0.02734, 0.9366, 0.02734, 0.9366, 0.02734, 0.9366, 0.02734, 0.9366, 0.02734, 0.9366, 0.02734, 0.9366, 0.02734, 0.9366, 0.02734, 0.9366, 0.02734, 0.9366, 0.02734, 0.9366, 0.02734, 0.9366, 0.02734, 0.9366, 0.02734, 0.9366, 0.02734, 0.9366, 0.02734, 0.9366, 0.02734, 0.9366, 0.02734, 0.9366, 0.02734, 0.9366, 0.02734, 0.9366, 0.02734, 0.9366, 0.02734, 0.9366, 0.02734, 0.9366, 0.02734, 0.9366, 0.02734, 0.9366, 0.02734, 0.9366, 0.02734, 0.9366, 0.02734, 0.9366, 0.02734, 0.9366, 0.02734, 0.9366, 0.02734, 0.9366, 0.02734, 0.9366, 0.02734, 0.9366, 0.02734, 0.9366, 0.02734, 0.9366, 0.02734, 0.9366, 0.02734, 0.9366, 0.02734, 0.9366, 0.02734, 0.9366, 0.02734, 0.9366, 0.02734, 0.9366, 0.02734, 0.9366, 0.02734, 0.9366, 0.02734, 0.9366, 0.02734, 0.9366, 0.02734, 0.9366, 0.02734, 0.9366, 0.02734, 0.9366, 0.02734, 0.9366, 0.02734, 0.9366, 0.02734, 0.9366, 0.02734, 0.9366, 0.02734, 0.9366, 0.02734, 0.9366, 0.02734, 0.9366, 0.02734, 0.9366, 0.02734, 0.9366, 0.02734, 0.9366, 0.02734, 0.9366, 0.02734, 0.9366, 0.02734, 0.9366, 0.02734, 0.9366, 0.02734, 0.9366, 0.02734, 0.9366, 0.02734, 0.9366, 0.02734, 0.9366, 0.02734, 0.9366, 0.02734, 0.9366, 0.02734, 0.9366, 0.02734, 0.9366, 0.02734, 0.9366, 0.02734, 0.9366, 0.02734, 0.9366, 0.02734, 0.9366, 0.02734, 0.9366, 0.02734, 0.9366, 0.02734, 0.9366, 0.02734, 0.9366, 0.02734, 0.9366, 0.02734, 0.9366, 0.02734, 0.9366, 0.02734, 0.9366, 0.02734, 0.9366, 0.02734, 0.9366, 0.02734, 0.9366, 0.02734, 0.9366, 0.02734, 0.9366, 0.02734, 0.9366, 0.02734, 0.9366, 0.02734, 0.9366, 0.02734, 0.9366, 0.02734, 0.9366, 0.02734, 0.9366, 0.02734, 0.9366, 0.02734, 0.9366, 0.02734, 0.9366, 0.02734, 0.9366, 0.02734, 0.9366, 0.02734, 0.9366, 0.02734, 0.9366, 0.02734, 0.9366, 0.02734, 0.9366, 0.02734, 0.9366, 0.02734, 0.9366, 0.02734, 0.9366, 0.02734, 0.9366, 0.02734, 0.9366, 0.02734, 0.9366, 0.02734, 0.9366, 0.02734, 0.9366, 0.02734, 0.9366, 0.02734, 0.9366, 0.02734, 0.9366, 0.02734, 0.9366, 0.02734, 0.9366, 0.02734, 0.9366, 0.02734, 0.9366, 0.02734, 0.9366, 0.02734, 0.9366, 0.02734, 0.9366, 0.02734, 0.9366, 0.02734, 0.9366, 0.02734, 0.9366, 0.02734, 0.9366, 0.02734, 0.9366, 0.02734, 0.9366, 0.02734, 0.9366, 0.02734, 0.9366, 0.02734, 0.9366, 0.02734, 0.9366, 0.02734, 0.9366, 0.02734, 0.9366, 0.02734, 0.9366, 0.02734, 0.9366, 0.02734, 0.9366, 0.02734, 0.9366, 0.02734, 0.9366, 0.02734, 0.9366, 0.02734, 0.9366, 0.02734, 0.9366, 0.02734, 0.9366, 0.02734, 0.9366, 0.02734, 0.9366, 0.02734, 0.9366, 0.02734, 0.9366, 0.02734, 0.9366, 0.02734, 0.9366, 0.02734, 0.9366, 0.02734, 0.9366, 0.02734, 0.9366, 0.02734, 0.9366, 0.02734, 0.9366, 0.02734, 0.9366, 0.02734, 0.9366, 0.02734, 0.9366, 0.02734, 0.9366, 0.02734, 0.9366, 0.02734, 0.9366, 0.02734, 0.9366, 0.02734, 0.9366, 0.02734, 0.9366, 0.02734, 0.9366, 0.02734, 0.9366, 0.02734, 0.9366, 0.02734, 0.9366, 0.02734, 0.9366, 0.02734, 0.9366, 0.02734, 0.9366, 0.02734, 0.9366, 0.02734, 0.9366, 0.02734, 0.9366, 0.02734, 0.9366, 0.02734, 0.9366, 0.02734, 0.9366, 0.02734, 0.9366, 0.02734, 0.9366, 0.02734, 0.9366, 0.02734, 0.9366, 0.02734, 0.9366, 0.02734, 0.9366, 0.02734, 0.9366, 0.02734, 0.9366, 0.02734, 0.9366, 0.02734, 0.9366, 0.02734, 0.9366, 0.02734, 0.9366, 0.02734, 0.9366, 0.02734, 0.9366, 0.02734, 0.9366, 0.02734, 0.9366, 0.02734, 0.9366, 0.02734, 0.9366, 0.02734, 0.9366, 0.02734, 0.9366, 0.02734, 0.9366, 0.02734, 0.9366, 0.02734, 0.9366, 0.02734, 0.9366, 0.02734, 0.9366, 0.02734, 0.9366, 0.02734, 0.9366, 0.02734, 0.9366, 0.02734, 0.9366, 0.02734, 0.9366, 0.02734, 0.9366, 0.02734, 0.9366, 0.02734, 0.9366, 0.02734, 0.9366, 0.02734, 0.9366, 0.02734, 0.9366, 0.02734, 0.9366, 0.02734, 0.9366, 0.02734, 0.9366, 0.02734, 0.9366, 0.02734, 0.9366, 0.02734, 0.9366, 0.02734, 0.9366, 0.02734, 0.9366, 0.02734, 0.9366, 0.02734, 0.9366, 0.02734, 0.9366, 0.02734, 0.9366, 0.02734, 0.9366, 0.02734, 0.9366, 0.02734, 0.9366, 0.02734, 0.9366, 0.02734, 0.9366, 0.02734, 0.9366, 0.02734, 0.9366, 0.02734, 0.9366, 0.02734, 0.9366, 0.02734, 0.9366, 0.02734, 0.9366, 0.02734, 0.9366, 0.02734, 0.9366, 0.02734, 0.9366, 0.02734, 0.9366, 0.02734, 0.9366, 0.02734, 0.9366, 0.02734, 0.9366, 0.02734, 0.9366, 0.02734, 0.9366, 0.02734, 0.9366, 0.02734, 0.9366, 0.02734, 0.9366, 0.02734, 0.9366, 0.02734, 0.9366, 0.02734, 0.9366, 0.02734, 0.9366, 0.02734, 0.9366, 0.02734, 0.9366, 0.02734, 0.9366, 0.02734, 0.9366, 0.02734, 0.9366, 0.02734, 0.9366, 0.02734, 0.9366, 0.02734, 0.9366, 0.02734, 0.9366, 0.02734, 0.9366, 0.02734, 0.9366, 0.02734, 0.9366, 0.02734, 0.9366, 0.02734, 0.9366, 0.02734, 0.9366, 0.02734, 0.9366, 0.02734, 0.9366, 0.02734, 0.9366, 0.02734, 0.9366, 0.02734, 0.9366, 0.02734, 0.9366, 0.02734, 0.9366, 0.02734, 0.9366, 0.02734, 0.9366, 0.02734, 0.9366, 0.02734, 0.9366, 0.02734, 0.9366, 0.02734, 0.9366, 0.02734, 0.9366, 0.02734, 0.9366, 0.02734, 0.9366, 0.02734, 0.9366, 0.02734, 0.9366, 0.02734, 0.9366, 0.02734, 0.9366, 0.02734, 0.9366, 0.02734, 0.9366, 0.02734, 0.9366, 0.02734, 0.9366, 0.02734, 0.9366, 0.02734, 0.9366, 0.02734, 0.9366, 0.02734, 0.9366, 0.02734, 0.9366, 0.02734, 0.9366, 0.02734, 0.9366, 0.02734, 0.9366, 0.02734, 0.9366, 0.02734, 0.9366, 0.02734, 0.9366, 0.02734, 0.9366, 0.02734, 0.9366, 0.02734, 0.9366, 0.02734, 0.9366, 0.02734, 0.9366, 0.02734, 0.9366, 0.02734, 0.9366, 0.02734, 0.9366, 0.02734, 0.9366, 0.02734, 0.9366, 0.02734, 0.9366, 0.02734, 0.9366, 0.02734, 0.9366, 0.02734, 0.9366, 0.02734, 0.9366, 0.02734, 0.9366, 0.02734, 0.9366, 0.02734, 0.9366, 0.02734, 0.9366, 0.02734, 0.9366, 0.02734, 0.9366, 0.02734, 0.9366, 0.02734, 0.9366, 0.02734, 0.9366, 0.02734, 0.9366, 0.02734, 0.9366, 0.02734, 0.9366, 0.02734, 0.9366, 0.02734, 0.9366, 0.02734, 0.9366, 0.02734, 0.9366, 0.02734, 0.9366, 0.02734, 0.9366, 0.02734, 0.9366, 0.02734, 0.9366, 0.02734, 0.9366, 0.02734, 0.9366, 0.02734, 0.9366, 0.02734, 0.9366, 0.02734, 0.9366, 0.02734, 0.9366, 0.02734, 0.9366, 0.02734, 0.9366, 0.02734, 0.9366, 0.02734, 0.9366, 0.02734, 0.9366, 0.02734, 0.9366, 0.02734, 0.9366, 0.02734, 0.9366, 0.02734, 0.9366, 0.02734, 0.9366, 0.02734, 0.9366, 0.02734, 0.9366, 0.02734, 0.9366, 0.02734, 0.9366, 0.02734, 0.9366, 0.02734, 0.9366, 0.02734, 0.9366, 0.02734, 0.9366, 0.02734, 0.9366, 0.02734, 0.9366, 0.02734, 0.9366, 0.02734, 0.9366, 0.02734, 0.9366, 0.02734, 0.9366, 0.02734, 0.9366, 0.02734, 0.9366, 0.02734, 0.9366, 0.02734, 0.9366, 0.02734, 0.9366, 0.02734, 0.9366, 0.02734, 0.9366, 0.02734, 0.9366, 0.02734, 0.9366, 0.02734, 0.9366, 0.02734, 0.9366, 0.02734, 0.9366, 0.02734, 0.9366, 0.02734, 0.9366, 0.02734, 0.9366, 0.02734, 0.9366, 0.02734, 0.9366, 0.02734, 0.9366, 0.02734, 0.9366, 0.02734, 0.9366, 0.02734, 0.9366, 0.02734, 0.9366, 0.02734, 0.9366, 0.02734, 0.9366, 0.02734, 0.9366, 0.02734, 0.9366, 0.02734, 0.9366, 0.02734, 0.9366, 0.02734, 0.9366, 0.02734, 0.9366, 0.02734, 0.9366, 0.02734, 0.9366, 0.02734, 0.9366, 0.02734, 0.9366, 0.02734, 0.9366, 0.02734, 0.9366, 0.02734, 0.9366, 0.02734, 0.9366, 0.02734, 0.9366, 0.02734, 0.9366, 0.02734, 0.9366, 0.02734, 0.9366, 0.02734, 0.9366, 0.02734, 0.9366, 0.02734, 0.9366, 0.02734, 0.9366, 0.02734, 0.9366, 0.02734, 0.9366, 0.02734, 0.9366, 0.02734, 0.9366, 0.02734, 0.9366, 0.02734, 0.9366, 0.02734, 0.9366, 0.02734, 0.9366, 0.02734, 0.9366, 0.02734, 0.9366, 0.02734, 0.9366, 0.02734, 0.9366, 0.02734, 0.9366, 0.02734, 0.9366, 0.02734, 0.9366, 0.02734, 0.9366, 0.02734, 0.9366, 0.02734, 0.9366, 0.02734, 0.9366, 0.02734, 0.9366, 0.02734, 0.9366, 0.02734, 0.9366, 0.02734, 0.9366, 0.02734, 0.9366, 0.02734, 0.9366, 0.02734, 0.9366, 0.02734, 0.9366, 0.02734, 0.9366, 0.02734, 0.9366, 0.02734, 0.9366, 0.02734, 0.9366, 0.02734, 0.9366, 0.02734, 0.9366, 0.02734, 0.9366, 0.02734, 0.9366, 0.02734, 0.9366, 0.02734, 0.9366, 0.02734, 0.9366, 0.02734, 0.9366, 0.02734, 0.9366, 0.02734, 0.9366, 0.02734, 0.9366, 0.02734, 0.9366, 0.02734, 0.9366, 0.02734, 0.9366, 0.02734, 0.9366, 0.02734, 0.9366, 0.02734, 0.9366, 0.02734, 0.9366, 0.02734, 0.9366, 0.02734, 0.9366, 0.02734, 0.9366, 0.02734, 0.9366, 0.02734, 0.9366, 0.02734, 0.9366, 0.02734, 0.9366, 0.02734, 0.9366, 0.02734, 0.9366, 0.02734, 0.9366, 0.02734, 0.9366, 0.02734, 0.9366, 0.02734, 0.9366, 0.02734, 0.9366, 0.02734, 0.9366, 0.02734, 0.9366, 0.02734, 0.9366, 0.02734, 0.9366, 0.02734, 0.9366, 0.02734, 0.9366, 0.02734, 0.9366, 0.02734, 0.9366, 0.02734, 0.9366, 0.02734, 0.9366, 0.02734, 0.9366, 0.02734, 0.9366, 0.02734, 0.9366, 0.02734, 0.9366, 0.02734, 0.9366, 0.02734, 0.9366, 0.02734, 0.9366, 0.02734, 0.9366, 0.02734, 0.9366, 0.02734, 0.9366, 0.02734, 0.9366, 0.02734, 0.9366, 0.02734, 0.9366, 0.02734, 0.9366, 0.02734, 0.9366, 0.02734, 0.9366, 0.02734, 0.9366, 0.02734, 0.9366, 0.02734, 0.9366, 0.02734, 0.9366, 0.02734, 0.9366, 0.02734, 0.9366, 0.02734, 0.9366, 0.02734, 0.9366, 0.02734, 0.9366, 0.02734, 0.9366, 0.02734, 0.9366, 0.02734, 0.9366, 0.02734, 0.9366, 0.02734, 0.9366, 0.02734, 0.9366, 0.02734, 0.9366, 0.02734, 0.9366, 0.02734, 0.9366, 0.02734, 0.9366, 0.02734, 0.9366, 0.02734, 0.9366, 0.02734, 0.9366, 0.02734, 0.9366, 0.02734, 0.9366, 0.02734, 0.9366, 0.02734, 0.9366, 0.02734, 0.9366, 0.02734, 0.9366, 0.02734, 0.9366, 0.02734, 0.9366, 0.02734, 0.9366, 0.02734, 0.9366, 0.02734, 0.9366, 0.02734, 0.9366, 0.02734, 0.9366, 0.02734, 0.9366, 0.02734, 0.9366, 0.02734, 0.9366, 0.02734, 0.9366, 0.02734, 0.9366, 0.02734, 0.9366, 0.02734, 0.9366, 0.02734, 0.9366, 0.02734, 0.9366, 0.02734, 0.9366, 0.02734, 0.9366, 0.02734, 0.9366, 0.02734, 0.9366, 0.02734, 0.9366, 0.02734, 0.9366, 0.02734, 0.9366, 0.02734, 0.9366, 0.02734, 0.9366, 0.02734, 0.9366, 0.02734, 0.9366, 0.02734, 0.9366, 0.02734, 0.9366, 0.02734, 0.9366, 0.02734, 0.9366, 0.02734, 0.9366, 0.02734, 0.9366, 0.02734, 0.9366, 0.02734, 0.9366, 0.02734, 0.9366, 0.02734, 0.9366, 0.02734, 0.9366, 0.02734, 0.9366, 0.02734, 0.9366, 0.02734, 0.9366, 0.02734, 0.9366, 0.02734, 0.9366, 0.02734, 0.9366, 0.02734, 0.9366, 0.02734, 0.9366, 0.02734, 0.9366, 0.02734, 0.9366, 0.02734, 0.9366, 0.02734, 0.9366, 0.02734, 0.9366, 0.02734, 0.9366, 0.02734, 0.9366, 0.02734, 0.9366, 0.02734, 0.9366, 0.02734, 0.9366, 0.02734, 0.9366, 0.02734, 0.9366, 0.02734, 0.9366, 0.02734, 0.9366, 0.02734, 0.9366, 0.02734, 0.9366, 0.02734, 0.9366, 0.02734, 0.9366, 0.02734, 0.9366, 0.02734, 0.9366, 0.02734, 0.9366, 0.02734, 0.9366, 0.02734, 0.9366, 0.02734, 0.9366, 0.02734, 0.9366, 0.02734, 0.9366, 0.02734, 0.9366, 0.02734, 0.9366, 0.02734, 0.9366, 0.02734, 0.9366, 0.02734, 0.9366, 0.02734, 0.9366, 0.02734, 0.9366, 0.02734, 0.9366, 0.02734, 0.9366, 0.02734, 0.9366, 0.02734, 0.9366, 0.02734, 0.9366, 0.02734, 0.9366, 0.02734, 0.9366, 0.02734, 0.9366, 0.02734, 0.9366, 0.02734, 0.9366, 0.02734, 0.9366, 0.02734, 0.9366, 0.02734, 0.9366, 0.02734, 0.9366, 0.02734, 0.9366, 0.02734, 0.9366, 0.02734, 0.9366, 0.02734, 0.9366, 0.02734, 0.9366])
me_base.materials.append(mat_material_001)
me_base.use_remesh_fix_poles = True
me_base.use_remesh_preserve_attributes = False
me_base.update()
me_button = bpy.data.meshes.new('Button')
me_button.from_pydata([(9.357e-08, 0.3707, 0.2142), (0.07231, 0.3635, 0.2142), (0.1418, 0.3424, 0.2142), (0.2059, 0.3082, 0.2142), (0.2621, 0.2621, 0.2142), (0.3082, 0.2059, 0.2142), (0.3424, 0.1418, 0.2142), (0.3635, 0.07231, 0.2142), (0.3707, -8.619e-08, 0.2142), (0.3635, -0.07231, 0.2142), (0.3424, -0.1418, 0.2142), (0.3082, -0.2059, 0.2142), (0.2621, -0.2621, 0.2142), (0.2059, -0.3082, 0.2142), (0.1418, -0.3424, 0.2142), (0.07231, -0.3635, 0.2142), (6.117e-08, -0.3707, 0.2142), (-0.07231, -0.3635, 0.2142), (-0.1418, -0.3424, 0.2142), (-0.2059, -0.3082, 0.2142), (-0.2621, -0.2621, 0.2142), (-0.3082, -0.2059, 0.2142), (-0.3424, -0.1418, 0.2142), (-0.3635, -0.07231, 0.2142), (-0.3707, -6.557e-08, 0.2142), (-0.3635, 0.07231, 0.2142), (-0.3424, 0.1418, 0.2142), (-0.3082, 0.2059, 0.2142), (-0.2621, 0.2621, 0.2142), (-0.2059, 0.3082, 0.2142), (-0.1418, 0.3424, 0.2142), (-0.07231, 0.3635, 0.2142), (9.357e-08, 0.3707, 0.3998), (0.07231, 0.3635, 0.3998), (0.1418, 0.3424, 0.3998), (0.2059, 0.3082, 0.3998), (0.2621, 0.2621, 0.3998), (0.3082, 0.2059, 0.3998), (0.3424, 0.1418, 0.3998), (0.3635, 0.07231, 0.3998), (0.3707, -8.619e-08, 0.3998), (0.3635, -0.07231, 0.3998), (0.3424, -0.1418, 0.3998), (0.3082, -0.2059, 0.3998), (0.2621, -0.2621, 0.3998), (0.2059, -0.3082, 0.3998), (0.1418, -0.3424, 0.3998), (0.07231, -0.3635, 0.3998), (6.117e-08, -0.3707, 0.3998), (-0.07231, -0.3635, 0.3998), (-0.1418, -0.3424, 0.3998), (-0.2059, -0.3082, 0.3998), (-0.2621, -0.2621, 0.3998), (-0.3082, -0.2059, 0.3998), (-0.3424, -0.1418, 0.3998), (-0.3635, -0.07231, 0.3998), (-0.3707, -6.557e-08, 0.3998), (-0.3635, 0.07231, 0.3998), (-0.3424, 0.1418, 0.3998), (-0.3082, 0.2059, 0.3998), (-0.2621, 0.2621, 0.3998), (-0.2059, 0.3082, 0.3998), (-0.1418, 0.3424, 0.3998), (-0.07231, 0.3635, 0.3998), (9.396e-08, 0.3372, 0.4331), (0.06578, 0.3307, 0.4331), (0.129, 0.3115, 0.4331), (0.1873, 0.2804, 0.4331), (0.2384, 0.2384, 0.4331), (0.2804, 0.1873, 0.4331), (0.3115, 0.129, 0.4331), (0.3307, 0.06578, 0.4331), (0.3372, -8.504e-08, 0.4331), (0.3307, -0.06578, 0.4331), (0.3115, -0.129, 0.4331), (0.2804, -0.1873, 0.4331), (0.2384, -0.2384, 0.4331), (0.1873, -0.2804, 0.4331), (0.129, -0.3115, 0.4331), (0.06578, -0.3307, 0.4331), (6.586e-08, -0.3372, 0.4331), (-0.06578, -0.3307, 0.4331), (-0.129, -0.3115, 0.4331), (-0.1873, -0.2804, 0.4331), (-0.2384, -0.2384, 0.4331), (-0.2804, -0.1873, 0.4331), (-0.3115, -0.129, 0.4331), (-0.3307, -0.06578, 0.4331), (-0.3372, -6.49e-08, 0.4331), (-0.3307, 0.06578, 0.4331), (-0.3115, 0.129, 0.4331), (-0.2804, 0.1873, 0.4331), (-0.2384, 0.2384, 0.4331), (-0.1873, 0.2804, 0.4331), (-0.129, 0.3115, 0.4331), (-0.06578, 0.3307, 0.4331), (9.569e-08, 0.2941, 0.4416), (9.396e-08, 0.3372, 0.4331), (0.05737, 0.2884, 0.4416), (0.06579, 0.3308, 0.4331), (0.1125, 0.2717, 0.4416), (0.1291, 0.3116, 0.4331), (0.1634, 0.2445, 0.4416), (0.1874, 0.2804, 0.4331), (0.2079, 0.2079, 0.4416), (0.2385, 0.2385, 0.4331), (0.2445, 0.1634, 0.4416), (0.2804, 0.1874, 0.4331), (0.2717, 0.1125, 0.4416), (0.3116, 0.1291, 0.4331), (0.2884, 0.05737, 0.4416), (0.3308, 0.06579, 0.4331), (0.2941, -8.405e-08, 0.4416), (0.3372, -8.504e-08, 0.4331), (0.2884, -0.05737, 0.4416), (0.3308, -0.06579, 0.4331), (0.2717, -0.1125, 0.4416), (0.3116, -0.1291, 0.4331), (0.2445, -0.1634, 0.4416), (0.2804, -0.1874, 0.4331), (0.2079, -0.2079, 0.4416), (0.2385, -0.2385, 0.4331), (0.1634, -0.2445, 0.4416), (0.1874, -0.2804, 0.4331), (0.1125, -0.2717, 0.4416), (0.1291, -0.3116, 0.4331), (0.05737, -0.2884, 0.4416), (0.06579, -0.3308, 0.4331), (7.148e-08, -0.2941, 0.4416), (6.585e-08, -0.3372, 0.4331), (-0.05737, -0.2884, 0.4416), (-0.06579, -0.3308, 0.4331), (-0.1125, -0.2717, 0.4416), (-0.1291, -0.3116, 0.4331), (-0.1634, -0.2445, 0.4416), (-0.1874, -0.2804, 0.4331), (-0.2079, -0.2079, 0.4416), (-0.2385, -0.2385, 0.4331), (-0.2445, -0.1634, 0.4416), (-0.2804, -0.1874, 0.4331), (-0.2717, -0.1125, 0.4416), (-0.3116, -0.1291, 0.4331), (-0.2884, -0.05737, 0.4416), (-0.3308, -0.06579, 0.4331), (-0.2941, -6.449e-08, 0.4416), (-0.3372, -6.49e-08, 0.4331), (-0.2884, 0.05737, 0.4416), (-0.3308, 0.06579, 0.4331), (-0.2717, 0.1125, 0.4416), (-0.3116, 0.1291, 0.4331), (-0.2445, 0.1634, 0.4416), (-0.2804, 0.1874, 0.4331), (-0.2079, 0.2079, 0.4416), (-0.2385, 0.2385, 0.4331), (-0.1634, 0.2445, 0.4416), (-0.1874, 0.2804, 0.4331), (-0.1125, 0.2717, 0.4416), (-0.1291, 0.3116, 0.4331), (-0.05737, 0.2884, 0.4416), (-0.06579, 0.3308, 0.4331)], [], [(31, 63, 32, 0), (2, 34, 35, 3), (3, 35, 36, 4), (4, 36, 37, 5), (5, 37, 38, 6), (6, 38, 39, 7), (7, 39, 40, 8), (8, 40, 41, 9), (9, 41, 42, 10), (10, 42, 43, 11), (11, 43, 44, 12), (12, 44, 45, 13), (13, 45, 46, 14), (14, 46, 47, 15), (15, 47, 48, 16), (16, 48, 49, 17), (17, 49, 50, 18), (18, 50, 51, 19), (19, 51, 52, 20), (20, 52, 53, 21), (21, 53, 54, 22), (22, 54, 55, 23), (23, 55, 56, 24), (24, 56, 57, 25), (25, 57, 58, 26), (26, 58, 59, 27), (27, 59, 60, 28), (28, 60, 61, 29), (29, 61, 62, 30), (30, 62, 63, 31), (0, 32, 33, 1), (1, 33, 34, 2), (0, 1, 2, 3, 4, 5, 6, 7, 8, 9, 10, 11, 12, 13, 14, 15, 16, 17, 18, 19, 20, 21, 22, 23, 24, 25, 26, 27, 28, 29, 30, 31), (99, 101, 66, 65), (35, 34, 66, 67), (36, 35, 67, 68), (37, 36, 68, 69), (38, 37, 69, 70), (39, 38, 70, 71), (40, 39, 71, 72), (41, 40, 72, 73), (42, 41, 73, 74), (43, 42, 74, 75), (44, 43, 75, 76), (45, 44, 76, 77), (46, 45, 77, 78), (47, 46, 78, 79), (48, 47, 79, 80), (49, 48, 80, 81), (50, 49, 81, 82), (51, 50, 82, 83), (52, 51, 83, 84), (53, 52, 84, 85), (54, 53, 85, 86), (55, 54, 86, 87), (56, 55, 87, 88), (57, 56, 88, 89), (58, 57, 89, 90), (59, 58, 90, 91), (60, 59, 91, 92), (61, 60, 92, 93), (62, 61, 93, 94), (63, 62, 94, 95), (33, 32, 64, 65), (34, 33, 65, 66), (98, 96, 158, 156, 154, 152, 150, 148, 146, 144, 142, 140, 138, 136, 134, 132, 130, 128, 126, 124, 122, 120, 118, 116, 114, 112, 110, 108, 106, 104, 102, 100), (101, 103, 67, 66), (103, 105, 68, 67), (105, 107, 69, 68), (107, 109, 70, 69), (109, 111, 71, 70), (111, 113, 72, 71), (113, 115, 73, 72), (115, 117, 74, 73), (117, 119, 75, 74), (119, 121, 76, 75), (121, 123, 77, 76), (123, 125, 78, 77), (125, 127, 79, 78), (127, 129, 80, 79), (129, 131, 81, 80), (131, 133, 82, 81), (133, 135, 83, 82), (135, 137, 84, 83), (137, 139, 85, 84), (139, 141, 86, 85), (141, 143, 87, 86), (143, 145, 88, 87), (145, 147, 89, 88), (147, 149, 90, 89), (149, 151, 91, 90), (151, 153, 92, 91), (153, 155, 93, 92), (155, 157, 94, 93), (157, 159, 95, 94), (97, 99, 65, 64), (32, 63, 95, 64), (96, 98, 99, 97), (98, 100, 101, 99), (100, 102, 103, 101), (102, 104, 105, 103), (104, 106, 107, 105), (106, 108, 109, 107), (108, 110, 111, 109), (110, 112, 113, 111), (112, 114, 115, 113), (114, 116, 117, 115), (116, 118, 119, 117), (118, 120, 121, 119), (120, 122, 123, 121), (122, 124, 125, 123), (124, 126, 127, 125), (126, 128, 129, 127), (128, 130, 131, 129), (130, 132, 133, 131), (132, 134, 135, 133), (134, 136, 137, 135), (136, 138, 139, 137), (138, 140, 141, 139), (140, 142, 143, 141), (142, 144, 145, 143), (144, 146, 147, 145), (146, 148, 149, 147), (148, 150, 151, 149), (150, 152, 153, 151), (152, 154, 155, 153), (154, 156, 157, 155), (156, 158, 159, 157), (158, 96, 97, 159), (159, 97, 64, 95)])
_uv = me_button.uv_layers.new(name='UVMap')
_uv.uv.foreach_set('vector', [0.9336, 0.8116, 0.9336, 0.8116, 0.9336, 0.8116, 0.9336, 0.8116, 0.9336, 0.8116, 0.9336, 0.8116, 0.9336, 0.8116, 0.9336, 0.8116, 0.9336, 0.8116, 0.9336, 0.8116, 0.9336, 0.8116, 0.9336, 0.8116, 0.9336, 0.8116, 0.9336, 0.8116, 0.9336, 0.8116, 0.9336, 0.8116, 0.9336, 0.8116, 0.9336, 0.8116, 0.9336, 0.8116, 0.9336, 0.8116, 0.9336, 0.8116, 0.9336, 0.8116, 0.9336, 0.8116, 0.9336, 0.8116, 0.9336, 0.8116, 0.9336, 0.8116, 0.9336, 0.8116, 0.9336, 0.8116, 0.9336, 0.8116, 0.9336, 0.8116, 0.9336, 0.8116, 0.9336, 0.8116, 0.9336, 0.8116, 0.9336, 0.8116, 0.9336, 0.8116, 0.9336, 0.8116, 0.9336, 0.8116, 0.9336, 0.8116, 0.9336, 0.8116, 0.9336, 0.8116, 0.9336, 0.8116, 0.9336, 0.8116, 0.9336, 0.8116, 0.9336, 0.8116, 0.9336, 0.8116, 0.9336, 0.8116, 0.9336, 0.8116, 0.9336, 0.8116, 0.9336, 0.8116, 0.9336, 0.8116, 0.9336, 0.8116, 0.9336, 0.8116, 0.9336, 0.8116, 0.9336, 0.8116, 0.9336, 0.8116, 0.9336, 0.8116, 0.9336, 0.8116, 0.9336, 0.8116, 0.9336, 0.8116, 0.9336, 0.8116, 0.9336, 0.8116, 0.9336, 0.8116, 0.9336, 0.8116, 0.9336, 0.8116, 0.9336, 0.8116, 0.9336, 0.8116, 0.9336, 0.8116, 0.9336, 0.8116, 0.9336, 0.8116, 0.9336, 0.8116, 0.9336, 0.8116, 0.9336, 0.8116, 0.9336, 0.8116, 0.9336, 0.8116, 0.9336, 0.8116, 0.9336, 0.8116, 0.9336, 0.8116, 0.9336, 0.8116, 0.9336, 0.8116, 0.9336, 0.8116, 0.9336, 0.8116, 0.9336, 0.8116, 0.9336, 0.8116, 0.9336, 0.8116, 0.9336, 0.8116, 0.9336, 0.8116, 0.9336, 0.8116, 0.9336, 0.8116, 0.9336, 0.8116, 0.9336, 0.8116, 0.9336, 0.8116, 0.9336, 0.8116, 0.9336, 0.8116, 0.9336, 0.8116, 0.9336, 0.8116, 0.9336, 0.8116, 0.9336, 0.8116, 0.9336, 0.8116, 0.9336, 0.8116, 0.9336, 0.8116, 0.9336, 0.8116, 0.9336, 0.8116, 0.9336, 0.8116, 0.9336, 0.8116, 0.9336, 0.8116, 0.9336, 0.8116, 0.9336, 0.8116, 0.9336, 0.8116, 0.9336, 0.8116, 0.9336, 0.8116, 0.9336, 0.8116, 0.9336, 0.8116, 0.9336, 0.8116, 0.9336, 0.8116, 0.9336, 0.8116, 0.9336, 0.8116, 0.9336, 0.8116, 0.9336, 0.8116, 0.9336, 0.8116, 0.9336, 0.8116, 0.9336, 0.8116, 0.9336, 0.8116, 0.9336, 0.8116, 0.9336, 0.8116, 0.9336, 0.8116, 0.9336, 0.8116, 0.9336, 0.8116, 0.9336, 0.8116, 0.9336, 0.8116, 0.9336, 0.8116, 0.9336, 0.8116, 0.9336, 0.8116, 0.9336, 0.8116, 0.9336, 0.8116, 0.9336, 0.8116, 0.9336, 0.8116, 0.9336, 0.8116, 0.9336, 0.8116, 0.9336, 0.8116, 0.9336, 0.8116, 0.9336, 0.8116, 0.9336, 0.8116, 0.9336, 0.8116, 0.9336, 0.8116, 0.9336, 0.8116, 0.9336, 0.8116, 0.9336, 0.8116, 0.9336, 0.8116, 0.9336, 0.8116, 0.9336, 0.8116, 0.9336, 0.8116, 0.9336, 0.8116, 0.9336, 0.8116, 0.9336, 0.8116, 0.9336, 0.8116, 0.9336, 0.8116, 0.9336, 0.8116, 0.9336, 0.8116, 0.9336, 0.8116, 0.9336, 0.8116, 0.9336, 0.8116, 0.9336, 0.8116, 0.9336, 0.8116, 0.9336, 0.8116, 0.9336, 0.8116, 0.9336, 0.8116, 0.9336, 0.8116, 0.9336, 0.8116, 0.9336, 0.8116, 0.9336, 0.8116, 0.9336, 0.8116, 0.9336, 0.8116, 0.9336, 0.8116, 0.9336, 0.8116, 0.9336, 0.8116, 0.9336, 0.8116, 0.9336, 0.8116, 0.9336, 0.8116, 0.9336, 0.8116, 0.9336, 0.8116, 0.9336, 0.8116, 0.9336, 0.8116, 0.9336, 0.8116, 0.9336, 0.8116, 0.9336, 0.8116, 0.9336, 0.8116, 0.9336, 0.8116, 0.9336, 0.8116, 0.9336, 0.8116, 0.9336, 0.8116, 0.9336, 0.8116, 0.9336, 0.8116, 0.9336, 0.8116, 0.9336, 0.8116, 0.9336, 0.8116, 0.9336, 0.8116, 0.9336, 0.8116, 0.9336, 0.8116, 0.9336, 0.8116, 0.9336, 0.8116, 0.9336, 0.8116, 0.9336, 0.8116, 0.9336, 0.8116, 0.9336, 0.8116, 0.9336, 0.8116, 0.9336, 0.8116, 0.9336, 0.8116, 0.9336, 0.8116, 0.9336, 0.8116, 0.9336, 0.8116, 0.9336, 0.8116, 0.9336, 0.8116, 0.9336, 0.8116, 0.9336, 0.8116, 0.9336, 0.8116, 0.9336, 0.8116, 0.9336, 0.8116, 0.9336, 0.8116, 0.9336, 0.8116, 0.9336, 0.8116, 0.9336, 0.8116, 0.9336, 0.8116, 0.9336, 0.8116, 0.9336, 0.8116, 0.9336, 0.8116, 0.9336, 0.8116, 0.9336, 0.8116, 0.9336, 0.8116, 0.9336, 0.8116, 0.9336, 0.8116, 0.9336, 0.8116, 0.9336, 0.8116, 0.9336, 0.8116, 0.9336, 0.8116, 0.9336, 0.8116, 0.9336, 0.8116, 0.9336, 0.8116, 0.9336, 0.8116, 0.9336, 0.8116, 0.9336, 0.8116, 0.9336, 0.8116, 0.9336, 0.8116, 0.9336, 0.8116, 0.9336, 0.8116, 0.9336, 0.8116, 0.9336, 0.8116, 0.9336, 0.8116, 0.9336, 0.8116, 0.9336, 0.8116, 0.9336, 0.8116, 0.9336, 0.8116, 0.9336, 0.8116, 0.9336, 0.8116, 0.9336, 0.8116, 0.9336, 0.8116, 0.9336, 0.8116, 0.9336, 0.8116, 0.9336, 0.8116, 0.9336, 0.8116, 0.9336, 0.8116, 0.9336, 0.8116, 0.9336, 0.8116, 0.9336, 0.8116, 0.9336, 0.8116, 0.9336, 0.8116, 0.9336, 0.8116, 0.9336, 0.8116, 0.9336, 0.8116, 0.9336, 0.8116, 0.9336, 0.8116, 0.9336, 0.8116, 0.9336, 0.8116, 0.9336, 0.8116, 0.9336, 0.8116, 0.9336, 0.8116, 0.9336, 0.8116, 0.9336, 0.8116, 0.9336, 0.8116, 0.9336, 0.8116, 0.9336, 0.8116, 0.9336, 0.8116, 0.9336, 0.8116, 0.9336, 0.8116, 0.9336, 0.8116, 0.9336, 0.8116, 0.9336, 0.8116, 0.9336, 0.8116, 0.9336, 0.8116, 0.9336, 0.8116, 0.9336, 0.8116, 0.9336, 0.8116, 0.9336, 0.8116, 0.9336, 0.8116, 0.9336, 0.8116, 0.9336, 0.8116, 0.9336, 0.8116, 0.9336, 0.8116, 0.9336, 0.8116, 0.9336, 0.8116, 0.9336, 0.8116, 0.9336, 0.8116, 0.9336, 0.8116, 0.9336, 0.8116, 0.9336, 0.8116, 0.9336, 0.8116, 0.9336, 0.8116, 0.9336, 0.8116, 0.9336, 0.8116, 0.9336, 0.8116, 0.9336, 0.8116, 0.9336, 0.8116, 0.9336, 0.8116, 0.9336, 0.8116, 0.9336, 0.8116, 0.9336, 0.8116, 0.9336, 0.8116, 0.9336, 0.8116, 0.9336, 0.8116, 0.9336, 0.8116, 0.9336, 0.8116, 0.9336, 0.8116, 0.9336, 0.8116, 0.9336, 0.8116, 0.9336, 0.8116, 0.9336, 0.8116, 0.9336, 0.8116, 0.9336, 0.8116, 0.9336, 0.8116, 0.9336, 0.8116, 0.9336, 0.8116, 0.9336, 0.8116, 0.9336, 0.8116, 0.9336, 0.8116, 0.9336, 0.8116, 0.9336, 0.8116, 0.9336, 0.8116, 0.9336, 0.8116, 0.9336, 0.8116, 0.9336, 0.8116, 0.9336, 0.8116, 0.9336, 0.8116, 0.9336, 0.8116, 0.9336, 0.8116, 0.9336, 0.8116, 0.9336, 0.8116, 0.9336, 0.8116, 0.9336, 0.8116, 0.9336, 0.8116, 0.9336, 0.8116, 0.9336, 0.8116, 0.9336, 0.8116, 0.9336, 0.8116, 0.9336, 0.8116, 0.9336, 0.8116, 0.9336, 0.8116, 0.9336, 0.8116, 0.9336, 0.8116, 0.9336, 0.8116, 0.9336, 0.8116, 0.9336, 0.8116, 0.9336, 0.8116, 0.9336, 0.8116, 0.9336, 0.8116, 0.9336, 0.8116, 0.9336, 0.8116, 0.9336, 0.8116, 0.9336, 0.8116, 0.9336, 0.8116, 0.9336, 0.8116, 0.9336, 0.8116, 0.9336, 0.8116, 0.9336, 0.8116, 0.9336, 0.8116, 0.9336, 0.8116, 0.9336, 0.8116, 0.9336, 0.8116, 0.9336, 0.8116, 0.9336, 0.8116, 0.9336, 0.8116, 0.9336, 0.8116, 0.9336, 0.8116, 0.9336, 0.8116, 0.9336, 0.8116, 0.9336, 0.8116, 0.9336, 0.8116, 0.9336, 0.8116, 0.9336, 0.8116, 0.9336, 0.8116, 0.9336, 0.8116, 0.9336, 0.8116, 0.9336, 0.8116, 0.9336, 0.8116, 0.9336, 0.8116, 0.9336, 0.8116, 0.9336, 0.8116, 0.9336, 0.8116, 0.9336, 0.8116, 0.9336, 0.8116, 0.9336, 0.8116, 0.9336, 0.8116, 0.9336, 0.8116, 0.9336, 0.8116, 0.9336, 0.8116, 0.9336, 0.8116, 0.9336, 0.8116, 0.9336, 0.8116, 0.9336, 0.8116, 0.9336, 0.8116, 0.9336, 0.8116, 0.9336, 0.8116, 0.9336, 0.8116, 0.9336, 0.8116, 0.9336, 0.8116, 0.9336, 0.8116, 0.9336, 0.8116, 0.9336, 0.8116, 0.9336, 0.8116, 0.9336, 0.8116, 0.9336, 0.8116, 0.9336, 0.8116, 0.9336, 0.8116, 0.9336, 0.8116, 0.9336, 0.8116, 0.9336, 0.8116, 0.9336, 0.8116, 0.9336, 0.8116, 0.9336, 0.8116, 0.9336, 0.8116, 0.9336, 0.8116, 0.9336, 0.8116, 0.9336, 0.8116, 0.9336, 0.8116, 0.9336, 0.8116, 0.9336, 0.8116, 0.9336, 0.8116, 0.9336, 0.8116, 0.9336, 0.8116, 0.9336, 0.8116, 0.9336, 0.8116, 0.9336, 0.8116, 0.9336, 0.8116, 0.9336, 0.8116, 0.9336, 0.8116, 0.9336, 0.8116, 0.9336, 0.8116, 0.9336, 0.8116, 0.9336, 0.8116, 0.9336, 0.8116, 0.9336, 0.8116, 0.9336, 0.8116, 0.9336, 0.8116, 0.9336, 0.8116, 0.9336, 0.8116, 0.9336, 0.8116, 0.9336, 0.8116, 0.9336, 0.8116, 0.9336, 0.8116, 0.9336, 0.8116, 0.9336, 0.8116, 0.9336, 0.8116, 0.9336, 0.8116, 0.9336, 0.8116, 0.9336, 0.8116, 0.9336, 0.8116, 0.9336, 0.8116, 0.9336, 0.8116, 0.9336, 0.8116, 0.9336, 0.8116, 0.9336, 0.8116, 0.9336, 0.8116, 0.9336, 0.8116, 0.9336, 0.8116, 0.9336, 0.8116, 0.9336, 0.8116, 0.9336, 0.8116, 0.9336, 0.8116, 0.9336, 0.8116, 0.9336, 0.8116, 0.9336, 0.8116, 0.9336, 0.8116, 0.9336, 0.8116, 0.9336, 0.8116, 0.9336, 0.8116, 0.9336, 0.8116, 0.9336, 0.8116, 0.9336, 0.8116, 0.9336, 0.8116, 0.9336, 0.8116, 0.9336, 0.8116, 0.9336, 0.8116, 0.9336, 0.8116, 0.9336, 0.8116, 0.9336, 0.8116, 0.9336, 0.8116, 0.9336, 0.8116, 0.9336, 0.8116, 0.9336, 0.8116, 0.9336, 0.8116, 0.9336, 0.8116, 0.9336, 0.8116, 0.9336, 0.8116, 0.9336, 0.8116, 0.9336, 0.8116, 0.9336, 0.8116, 0.9336, 0.8116, 0.9336, 0.8116, 0.9336, 0.8116, 0.9336, 0.8116, 0.9336, 0.8116, 0.9336, 0.8116, 0.9336, 0.8116, 0.9336, 0.8116, 0.9336, 0.8116, 0.9336, 0.8116, 0.9336, 0.8116, 0.9336, 0.8116, 0.9336, 0.8116, 0.9336, 0.8116, 0.9336, 0.8116, 0.9336, 0.8116, 0.9336, 0.8116, 0.9336, 0.8116, 0.9336, 0.8116, 0.9336, 0.8116, 0.9336, 0.8116, 0.9336, 0.8116, 0.9336, 0.8116, 0.9336, 0.8116, 0.9336, 0.8116, 0.9336, 0.8116, 0.9336, 0.8116, 0.9336, 0.8116, 0.9336, 0.8116, 0.9336, 0.8116, 0.9336, 0.8116, 0.9336, 0.8116, 0.9336, 0.8116, 0.9336, 0.8116, 0.9336, 0.8116, 0.9336, 0.8116, 0.9336, 0.8116, 0.9336, 0.8116, 0.9336, 0.8116, 0.9336, 0.8116, 0.9336, 0.8116, 0.9336, 0.8116, 0.9336, 0.8116, 0.9336, 0.8116, 0.9336, 0.8116, 0.9336, 0.8116, 0.9336, 0.8116, 0.9336, 0.8116, 0.9336, 0.8116, 0.9336, 0.8116, 0.9336, 0.8116, 0.9336, 0.8116, 0.9336, 0.8116, 0.9336, 0.8116, 0.9336, 0.8116, 0.9336, 0.8116, 0.9336, 0.8116, 0.9336, 0.8116, 0.9336, 0.8116, 0.9336, 0.8116, 0.9336, 0.8116, 0.9336, 0.8116, 0.9336, 0.8116, 0.9336, 0.8116, 0.9336, 0.8116, 0.9336, 0.8116, 0.9336, 0.8116, 0.9336, 0.8116, 0.9336, 0.8116, 0.9336, 0.8116, 0.9336, 0.8116, 0.9336, 0.8116])
me_button.materials.append(mat_material_001)
me_button.use_remesh_fix_poles = True
me_button.use_remesh_preserve_attributes = False
me_button.update()

# ---- objects
ob_cylinder = bpy.data.objects.new('Cylinder', me_base)
ob_cylinder_001 = bpy.data.objects.new('Cylinder.001', me_button)

# ---- transforms, parenting, visibility, modifiers, constraints
ob_cylinder.location = (0.0, 0.0, 0.0)
ob_cylinder.scale = (0.4989, 0.4989, 0.4989)
ob_cylinder_001.location = (0.0, 0.0, 0.0)
ob_cylinder_001.scale = (0.4989, 0.4989, 0.4989)

# ---- collection membership
col_collection.objects.link(ob_cylinder)
col_collection.objects.link(ob_cylinder_001)

# ---- scene / render settings (as saved in the file)
scene.frame_start = 1; scene.frame_end = 250; scene.frame_set(1)
scene.render.engine = 'BLENDER_EEVEE_NEXT'
scene.cycles.sampling_pattern = 'TABULATED_SOBOL'
scene.cycles.use_light_tree = False
scene.view_settings.view_transform = 'Filmic'
bpy.context.view_layer.update()

# ---- added for rendering (the .blend has no active camera and no usable light): camera, sun
cam_auto = bpy.data.cameras.new('AutoCamera')
cam_auto.lens = 50.0
cam_auto.sensor_width = 36.0
cam_auto.clip_end = 1000.0
ob_auto_camera = bpy.data.objects.new('AutoCamera', cam_auto)
scene.collection.objects.link(ob_auto_camera)
ob_auto_camera.location = (0.693592, -0.832311, 0.648581)
ob_auto_camera.rotation_euler = (1.09748, -7.21219e-08, 0.694738)
scene.camera = ob_auto_camera
light_auto_sun = bpy.data.lights.new('AutoSun', 'SUN')
light_auto_sun.energy = 3.0
light_auto_sun.angle = 0.0523599
ob_auto_sun = bpy.data.objects.new('AutoSun', light_auto_sun)
scene.collection.objects.link(ob_auto_sun)
ob_auto_sun.rotation_euler = (0.872665, 0.174533, 0.523599)
bpy.context.view_layer.update()
